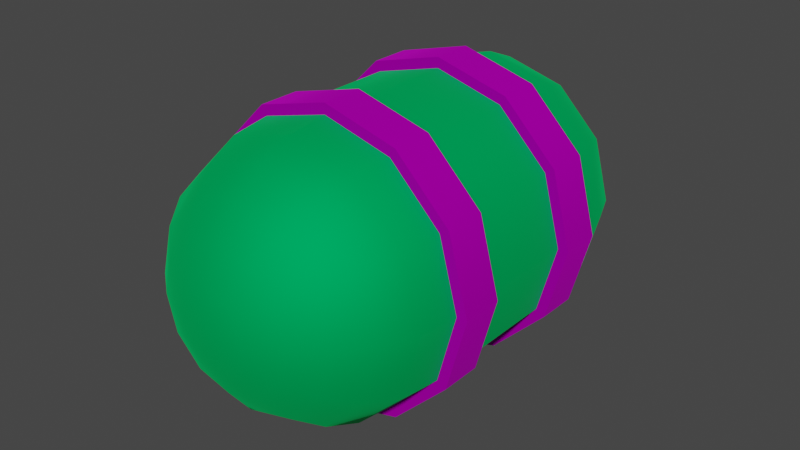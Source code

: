 # Source: TE_Hellwailer_Magazine.blend  (saved by Blender 2.80.75; exported with 4.5.12 LTS)
import bpy
from mathutils import Matrix  # noqa: F401  (used for matrix-valued properties, if any)

bpy.ops.wm.read_factory_settings(use_empty=True)
scene = bpy.context.scene
scene.name = 'Scene'

# ---- collections
col_collection = bpy.data.collections.new('Collection'); scene.collection.children.link(col_collection)

# ---- images (referenced by path relative to the original .blend; pixels are not part of the script)
import os
ASSET_DIR = os.environ.get("B2B_ASSET_DIR", "")  # directory of the original .blend (textures are referenced by path, not embedded)
HERE = os.path.dirname(os.path.abspath(__file__))  # packed textures are extracted next to this script under _unpacked/

def load_image(name, relpath, width, height, colorspace="sRGB"):
    """Load a texture the original file referenced (path relative to the .blend, or extracted next to this script)."""
    p = next((c for c in (os.path.join(HERE, relpath), os.path.join(ASSET_DIR, relpath)) if relpath and os.path.exists(c)), "")
    if p:
        img = bpy.data.images.load(p, check_existing=True)
        img.name = name
    else:  # same state as the original file: an image datablock whose file is absent (Cycles renders it pink)
        img = bpy.data.images.new(name, width, height)
        img.source = "FILE"
        img.filepath = "//" + (relpath or name)
    img.colorspace_settings.name = colorspace
    return img
img_map__0_007 = load_image('Map #0.007', 'hellwailer.png', 1024, 1024, 'sRGB')

# ---- materials (node trees are filled in below, after node groups)
mat_hellwailer = bpy.data.materials.new('hellwailer')
mat_hellwailer.use_transparent_shadow = False
mat_hellwailer.diffuse_color = (0.588, 0.588, 0.588, 1.0)
mat_hellwailer.roughness = 0.8586
mat_hellwailer.specular_intensity = 0.0
mat_hellwailer.metallic = 1.0
mat_01___default_slot__2 = bpy.data.materials.new('01 - Default Slot #2')
mat_01___default_slot__2.use_transparent_shadow = False
mat_01___default_slot__2.diffuse_color = (0.0, 0.0, 0.0, 1.0)
mat_01___default_slot__2.roughness = 0.5528
mat_01___default_slot__2.specular_intensity = 1.0
mat_01___default_slot__2.metallic = 1.0
mat_fusion_core = bpy.data.materials.new('fusion_core')
mat_fusion_core.use_transparent_shadow = False
mat_fusion_core.diffuse_color = (0.0, 0.9137, 0.2157, 1.0)
mat_fusion_core.roughness = 0.8586
mat_fusion_core.specular_intensity = 0.0
mat_fusion_core.metallic = 1.0

# ---- material node trees
mat_hellwailer.use_nodes = True; mat_hellwailer.node_tree.nodes.clear()
_N = mat_hellwailer.node_tree.nodes; _L = mat_hellwailer.node_tree.links
n0 = _N.new('ShaderNodeOutputMaterial'); n0.name = 'Material Output'; n0.location = (300, 300)
n1 = _N.new('ShaderNodeBsdfPrincipled'); n1.name = 'Principled BSDF'; n1.location = (10, 300)
n1.distribution = 'GGX'
n1.subsurface_method = 'BURLEY'
n1.inputs[1].default_value = 1.0
n1.inputs[2].default_value = 0.8586
n1.inputs[3].default_value = 1.45
n1.inputs[13].default_value = 0.0
n1.inputs[27].default_value = (0.0, 0.0, 0.0, 1.0)
n1.inputs[28].default_value = 1.0
n2 = _N.new('ShaderNodeNormalMap'); n2.name = 'Normal Map'; n2.location = (-300, -300)
n2.label = 'Normal/Map'
n2.inputs[0].default_value = 0.14
n3 = _N.new('ShaderNodeTexImage'); n3.name = 'Image Texture'; n3.location = (-300, 600)
n3.image = img_map__0_007
_L.new(n1.outputs[0], n0.inputs[0])
_L.new(n2.outputs[0], n1.inputs[5])
_L.new(n3.outputs[0], n1.inputs[0])
n0.is_active_output = True
mat_01___default_slot__2.use_nodes = True; mat_01___default_slot__2.node_tree.nodes.clear()
_N = mat_01___default_slot__2.node_tree.nodes; _L = mat_01___default_slot__2.node_tree.links
n0 = _N.new('ShaderNodeOutputMaterial'); n0.name = 'Material Output'; n0.location = (300, 300)
n1 = _N.new('ShaderNodeBsdfPrincipled'); n1.name = 'Principled BSDF'; n1.location = (10, 300)
n1.distribution = 'GGX'
n1.subsurface_method = 'BURLEY'
n1.inputs[0].default_value = (0.0, 0.0, 0.0, 1.0)
n1.inputs[1].default_value = 1.0
n1.inputs[2].default_value = 0.5528
n1.inputs[3].default_value = 1.45
n1.inputs[13].default_value = 2.0
n1.inputs[27].default_value = (0.0, 0.0, 0.0, 1.0)
n1.inputs[28].default_value = 1.0
n2 = _N.new('ShaderNodeNormalMap'); n2.name = 'Normal Map'; n2.location = (-300, -300)
n2.label = 'Normal/Map'
n2.inputs[0].default_value = 0.14
_L.new(n1.outputs[0], n0.inputs[0])
_L.new(n2.outputs[0], n1.inputs[5])
n0.is_active_output = True
mat_fusion_core.use_nodes = True; mat_fusion_core.node_tree.nodes.clear()
_N = mat_fusion_core.node_tree.nodes; _L = mat_fusion_core.node_tree.links
n0 = _N.new('ShaderNodeOutputMaterial'); n0.name = 'Material Output'; n0.location = (300, 300)
n1 = _N.new('ShaderNodeBsdfPrincipled'); n1.name = 'Principled BSDF'; n1.location = (10, 300)
n1.distribution = 'GGX'
n1.subsurface_method = 'BURLEY'
n1.inputs[0].default_value = (0.0, 0.9137, 0.2157, 1.0)
n1.inputs[1].default_value = 1.0
n1.inputs[2].default_value = 0.8586
n1.inputs[3].default_value = 1.45
n1.inputs[13].default_value = 0.0
n1.inputs[27].default_value = (0.0, 0.0, 0.0, 1.0)
n1.inputs[28].default_value = 1.0
n2 = _N.new('ShaderNodeNormalMap'); n2.name = 'Normal Map'; n2.location = (-300, -300)
n2.label = 'Normal/Map'
n2.inputs[0].default_value = 0.14
_L.new(n1.outputs[0], n0.inputs[0])
_L.new(n2.outputs[0], n1.inputs[5])
n0.is_active_output = True

# ---- world
world_world = bpy.data.worlds.new('World'); scene.world = world_world
world_world.use_nodes = True; world_world.node_tree.nodes.clear()
_N = world_world.node_tree.nodes; _L = world_world.node_tree.links
n0 = _N.new('ShaderNodeOutputWorld'); n0.name = 'World Output'; n0.location = (300, 300)
n1 = _N.new('ShaderNodeBackground'); n1.name = 'Background'; n1.location = (10, 300)
n1.inputs[0].default_value = (0.05088, 0.05088, 0.05088, 1.0)
_L.new(n1.outputs[0], n0.inputs[0])
n0.is_active_output = True
world_world.color = (0.05088, 0.05088, 0.05088)
world_world.use_sun_shadow = False
world_world.sun_shadow_jitter_overblur = 0.0

# ---- meshes
me_mesh_007 = bpy.data.meshes.new('Mesh.007')
me_mesh_007.from_pydata([(9.537e-07, 2.325, -1.431e-06), (0.3502, 2.279, -1.431e-06), (0.3033, 2.279, 0.1751), (0.1751, 2.279, 0.3032), (9.537e-07, 2.279, 0.3502), (-0.1751, 2.279, 0.3032), (-0.3032, 2.279, 0.1751), (-0.3502, 2.279, -1.431e-06), (-0.3032, 2.279, -0.1751), (-0.1751, 2.279, -0.3033), (9.537e-07, 2.279, -0.3502), (0.1751, 2.279, -0.3033), (0.3033, 2.279, -0.1751), (0.6765, 2.144, -1.431e-06), (0.5858, 2.144, 0.3382), (0.3382, 2.144, 0.5858), (9.537e-07, 2.144, 0.6765), (-0.3382, 2.144, 0.5858), (-0.5858, 2.144, 0.3382), (-0.6765, 2.144, -1.431e-06), (-0.5858, 2.144, -0.3382), (-0.3382, 2.144, -0.5858), (9.537e-07, 2.144, -0.6765), (0.3382, 2.144, -0.5858), (0.5858, 2.144, -0.3382), (0.9567, 1.929, -1.431e-06), (0.8285, 1.929, 0.4783), (0.4783, 1.929, 0.8285), (9.537e-07, 1.929, 0.9567), (-0.4783, 1.929, 0.8285), (-0.8285, 1.929, 0.4783), (-0.9567, 1.929, -1.431e-06), (-0.8285, 1.929, -0.4783), (-0.4783, 1.929, -0.8285), (9.537e-07, 1.929, -0.9567), (0.4783, 1.929, -0.8285), (0.8285, 1.929, -0.4783), (1.172, 1.649, -1.431e-06), (1.015, 1.649, 0.5858), (0.5858, 1.649, 1.015), (9.537e-07, 1.649, 1.172), (-0.5858, 1.649, 1.015), (-1.015, 1.649, 0.5858), (-1.172, 1.649, -1.431e-06), (-1.015, 1.649, -0.5858), (-0.5858, 1.649, -1.015), (0.0, 1.649, -1.172), (0.5858, 1.649, -1.015), (1.015, 1.649, -0.5858), (1.307, 1.323, -1.431e-06), (1.132, 1.323, 0.6534), (0.6534, 1.323, 1.132), (9.537e-07, 1.323, 1.307), (-0.6534, 1.323, 1.132), (-1.132, 1.323, 0.6534), (-1.307, 1.323, -1.431e-06), (-1.132, 1.323, -0.6534), (-0.6534, 1.323, -1.132), (0.0, 1.323, -1.307), (0.6534, 1.323, -1.132), (1.132, 1.323, -0.6534), (1.353, 0.9335, -1.431e-06), (1.172, 0.9335, 0.6765), (0.6765, 0.9335, 1.172), (9.537e-07, 0.9335, 1.353), (-0.6765, 0.9335, 1.172), (-1.172, 0.9335, 0.6765), (-1.353, 0.9335, -1.431e-06), (-1.172, 0.9335, -0.6765), (-0.6765, 0.9335, -1.172), (0.0, 0.9335, -1.353), (0.6765, 0.9335, -1.172), (1.172, 0.9335, -0.6765), (1.353, 0.5251, -1.431e-06), (1.172, 0.5251, 0.6765), (0.6765, 0.5251, 1.172), (9.537e-07, 0.5251, 1.353), (-0.6765, 0.5251, 1.172), (-1.172, 0.5251, 0.6765), (-1.353, 0.5251, -1.431e-06), (-1.172, 0.5251, -0.6765), (-0.6765, 0.5251, -1.172), (0.0, 0.5251, -1.353), (0.6765, 0.5251, -1.172), (1.172, 0.5251, -0.6765), (1.353, -8.941e-08, -1.669e-06), (1.172, -8.941e-08, 0.6765), (0.6765, -8.941e-08, 1.172), (9.537e-07, -8.941e-08, 1.353), (-0.6765, -8.941e-08, 1.172), (-1.172, -8.941e-08, 0.6765), (-1.353, -8.941e-08, -1.431e-06), (-1.172, -8.941e-08, -0.6765), (-0.6765, -8.941e-08, -1.172), (0.0, -8.941e-08, -1.353), (0.6765, -8.941e-08, -1.172), (1.172, -8.941e-08, -0.6765), (1.353, -0.5251, -1.669e-06), (1.172, -0.5251, 0.6765), (0.6765, -0.5251, 1.172), (9.537e-07, -0.5251, 1.353), (-0.6765, -0.5251, 1.172), (-1.172, -0.5251, 0.6765), (-1.353, -0.5251, -1.431e-06), (-1.172, -0.5251, -0.6765), (-0.6765, -0.5251, -1.172), (0.0, -0.5251, -1.353), (0.6765, -0.5251, -1.172), (1.172, -0.5251, -0.6765), (1.353, -0.9335, -1.669e-06), (1.172, -0.9335, 0.6765), (0.6765, -0.9335, 1.172), (9.537e-07, -0.9335, 1.353), (-0.6765, -0.9335, 1.172), (-1.172, -0.9335, 0.6765), (-1.353, -0.9335, -1.431e-06), (-1.172, -0.9335, -0.6765), (-0.6765, -0.9335, -1.172), (0.0, -0.9335, -1.353), (0.6765, -0.9335, -1.172), (1.172, -0.9335, -0.6765), (1.307, -1.323, -1.669e-06), (1.132, -1.323, 0.6534), (0.6534, -1.323, 1.132), (9.537e-07, -1.323, 1.307), (-0.6534, -1.323, 1.132), (-1.132, -1.323, 0.6534), (-1.307, -1.323, -1.431e-06), (-1.132, -1.323, -0.6534), (-0.6534, -1.323, -1.132), (0.0, -1.323, -1.307), (0.6534, -1.323, -1.132), (1.132, -1.323, -0.6534), (1.172, -1.649, -1.669e-06), (1.015, -1.649, 0.5858), (0.5858, -1.649, 1.015), (9.537e-07, -1.649, 1.172), (-0.5858, -1.649, 1.015), (-1.015, -1.649, 0.5858), (-1.172, -1.649, -1.431e-06), (-1.015, -1.649, -0.5858), (-0.5858, -1.649, -1.015), (0.0, -1.649, -1.172), (0.5858, -1.649, -1.015), (1.015, -1.649, -0.5858), (0.9567, -1.929, -1.669e-06), (0.8285, -1.929, 0.4783), (0.4783, -1.929, 0.8285), (9.537e-07, -1.929, 0.9567), (-0.4783, -1.929, 0.8285), (-0.8285, -1.929, 0.4783), (-0.9567, -1.929, -1.431e-06), (-0.8285, -1.929, -0.4783), (-0.4783, -1.929, -0.8285), (9.537e-07, -1.929, -0.9567), (0.4783, -1.929, -0.8285), (0.8285, -1.929, -0.4783), (0.6765, -2.144, -1.669e-06), (0.5858, -2.144, 0.3382), (0.3382, -2.144, 0.5858), (9.537e-07, -2.144, 0.6765), (-0.3382, -2.144, 0.5858), (-0.5858, -2.144, 0.3382), (-0.6765, -2.144, -1.669e-06), (-0.5858, -2.144, -0.3382), (-0.3382, -2.144, -0.5858), (9.537e-07, -2.144, -0.6765), (0.3382, -2.144, -0.5858), (0.5858, -2.144, -0.3382), (0.3502, -2.279, -1.669e-06), (0.3033, -2.279, 0.1751), (0.1751, -2.279, 0.3032), (9.537e-07, -2.279, 0.3502), (-0.1751, -2.279, 0.3032), (-0.3032, -2.279, 0.1751), (-0.3502, -2.279, -1.669e-06), (-0.3032, -2.279, -0.1751), (-0.1751, -2.279, -0.3033), (9.537e-07, -2.279, -0.3502), (0.1751, -2.279, -0.3033), (0.3033, -2.279, -0.1751), (9.537e-07, -2.325, -1.669e-06), (1.262, 0.9335, 0.7284), (1.457, 0.9335, -1.431e-06), (1.262, 0.9335, -0.7284), (0.7284, 0.9335, -1.262), (0.0, 0.9335, -1.457), (-0.7284, 0.9335, -1.262), (-1.262, 0.9335, -0.7284), (-1.457, 0.9335, -1.192e-06), (-1.262, 0.9335, 0.7284), (-0.7284, 0.9335, 1.262), (9.537e-07, 0.9335, 1.457), (0.7284, 0.9335, 1.262), (1.457, 0.5251, -1.669e-06), (1.262, 0.5251, 0.7284), (0.7284, 0.5251, 1.262), (9.537e-07, 0.5251, 1.457), (-0.7284, 0.5251, 1.262), (-1.262, 0.5251, 0.7284), (-1.457, 0.5251, -1.431e-06), (-1.262, 0.5251, -0.7284), (-0.7284, 0.5251, -1.262), (0.0, 0.5251, -1.457), (0.7284, 0.5251, -1.262), (1.262, 0.5251, -0.7284), (1.262, -0.5251, 0.7284), (1.457, -0.5251, -1.669e-06), (1.262, -0.5251, -0.7284), (0.7284, -0.5251, -1.262), (0.0, -0.5251, -1.457), (-0.7284, -0.5251, -1.262), (-1.262, -0.5251, -0.7284), (-1.457, -0.5251, -1.431e-06), (-1.262, -0.5251, 0.7284), (-0.7284, -0.5251, 1.262), (9.537e-07, -0.5251, 1.457), (0.7284, -0.5251, 1.262), (1.457, -0.9335, -1.669e-06), (1.262, -0.9335, 0.7284), (0.7284, -0.9335, 1.262), (9.537e-07, -0.9335, 1.457), (-0.7284, -0.9335, 1.262), (-1.262, -0.9335, 0.7284), (-1.457, -0.9335, -1.431e-06), (-1.262, -0.9335, -0.7284), (-0.7284, -0.9335, -1.262), (0.0, -0.9335, -1.457), (0.7284, -0.9335, -1.262), (1.262, -0.9335, -0.7284)], [], [(0, 2, 1), (0, 3, 2), (0, 4, 3), (0, 5, 4), (0, 6, 5), (0, 7, 6), (0, 8, 7), (0, 9, 8), (0, 10, 9), (0, 11, 10), (0, 12, 11), (0, 1, 12), (14, 13, 1), (1, 2, 14), (15, 14, 2), (2, 3, 15), (16, 15, 3), (3, 4, 16), (17, 16, 4), (4, 5, 17), (18, 17, 5), (5, 6, 18), (19, 18, 6), (6, 7, 19), (20, 19, 7), (7, 8, 20), (21, 20, 8), (8, 9, 21), (22, 21, 9), (9, 10, 22), (23, 22, 10), (10, 11, 23), (24, 23, 11), (11, 12, 24), (13, 24, 12), (12, 1, 13), (26, 25, 13), (13, 14, 26), (27, 26, 14), (14, 15, 27), (28, 27, 15), (15, 16, 28), (29, 28, 16), (16, 17, 29), (30, 29, 17), (17, 18, 30), (31, 30, 18), (18, 19, 31), (32, 31, 19), (19, 20, 32), (33, 32, 20), (20, 21, 33), (34, 33, 21), (21, 22, 34), (35, 34, 22), (22, 23, 35), (36, 35, 23), (23, 24, 36), (25, 36, 24), (24, 13, 25), (38, 37, 25), (25, 26, 38), (39, 38, 26), (26, 27, 39), (40, 39, 27), (27, 28, 40), (41, 40, 28), (28, 29, 41), (42, 41, 29), (29, 30, 42), (43, 42, 30), (30, 31, 43), (44, 43, 31), (31, 32, 44), (45, 44, 32), (32, 33, 45), (46, 45, 33), (33, 34, 46), (47, 46, 34), (34, 35, 47), (48, 47, 35), (35, 36, 48), (37, 48, 36), (36, 25, 37), (50, 49, 37), (37, 38, 50), (51, 50, 38), (38, 39, 51), (52, 51, 39), (39, 40, 52), (53, 52, 40), (40, 41, 53), (54, 53, 41), (41, 42, 54), (55, 54, 42), (42, 43, 55), (56, 55, 43), (43, 44, 56), (57, 56, 44), (44, 45, 57), (58, 57, 45), (45, 46, 58), (59, 58, 46), (46, 47, 59), (60, 59, 47), (47, 48, 60), (49, 60, 48), (48, 37, 49), (62, 61, 49), (49, 50, 62), (63, 62, 50), (50, 51, 63), (64, 63, 51), (51, 52, 64), (65, 64, 52), (52, 53, 65), (66, 65, 53), (53, 54, 66), (67, 66, 54), (54, 55, 67), (68, 67, 55), (55, 56, 68), (69, 68, 56), (56, 57, 69), (70, 69, 57), (57, 58, 70), (71, 70, 58), (58, 59, 71), (72, 71, 59), (59, 60, 72), (61, 72, 60), (60, 49, 61), (195, 194, 183), (183, 182, 195), (196, 195, 182), (182, 193, 196), (197, 196, 193), (193, 192, 197), (198, 197, 192), (192, 191, 198), (199, 198, 191), (191, 190, 199), (200, 199, 190), (190, 189, 200), (201, 200, 189), (189, 188, 201), (202, 201, 188), (188, 187, 202), (203, 202, 187), (187, 186, 203), (204, 203, 186), (186, 185, 204), (205, 204, 185), (185, 184, 205), (194, 205, 184), (184, 183, 194), (86, 85, 73), (73, 74, 86), (87, 86, 74), (74, 75, 87), (88, 87, 75), (75, 76, 88), (89, 88, 76), (76, 77, 89), (90, 89, 77), (77, 78, 90), (91, 90, 78), (78, 79, 91), (92, 91, 79), (79, 80, 92), (93, 92, 80), (80, 81, 93), (94, 93, 81), (81, 82, 94), (95, 94, 82), (82, 83, 95), (96, 95, 83), (83, 84, 96), (85, 96, 84), (84, 73, 85), (98, 97, 85), (85, 86, 98), (99, 98, 86), (86, 87, 99), (100, 99, 87), (87, 88, 100), (101, 100, 88), (88, 89, 101), (102, 101, 89), (89, 90, 102), (103, 102, 90), (90, 91, 103), (104, 103, 91), (91, 92, 104), (105, 104, 92), (92, 93, 105), (106, 105, 93), (93, 94, 106), (107, 106, 94), (94, 95, 107), (108, 107, 95), (95, 96, 108), (97, 108, 96), (96, 85, 97), (219, 218, 207), (207, 206, 219), (220, 219, 206), (206, 217, 220), (221, 220, 217), (217, 216, 221), (222, 221, 216), (216, 215, 222), (223, 222, 215), (215, 214, 223), (224, 223, 214), (214, 213, 224), (225, 224, 213), (213, 212, 225), (226, 225, 212), (212, 211, 226), (227, 226, 211), (211, 210, 227), (228, 227, 210), (210, 209, 228), (229, 228, 209), (209, 208, 229), (218, 229, 208), (208, 207, 218), (122, 121, 109), (109, 110, 122), (123, 122, 110), (110, 111, 123), (124, 123, 111), (111, 112, 124), (125, 124, 112), (112, 113, 125), (126, 125, 113), (113, 114, 126), (127, 126, 114), (114, 115, 127), (128, 127, 115), (115, 116, 128), (129, 128, 116), (116, 117, 129), (130, 129, 117), (117, 118, 130), (131, 130, 118), (118, 119, 131), (132, 131, 119), (119, 120, 132), (121, 132, 120), (120, 109, 121), (134, 133, 121), (121, 122, 134), (135, 134, 122), (122, 123, 135), (136, 135, 123), (123, 124, 136), (137, 136, 124), (124, 125, 137), (138, 137, 125), (125, 126, 138), (139, 138, 126), (126, 127, 139), (140, 139, 127), (127, 128, 140), (141, 140, 128), (128, 129, 141), (142, 141, 129), (129, 130, 142), (143, 142, 130), (130, 131, 143), (144, 143, 131), (131, 132, 144), (133, 144, 132), (132, 121, 133), (146, 145, 133), (133, 134, 146), (147, 146, 134), (134, 135, 147), (148, 147, 135), (135, 136, 148), (149, 148, 136), (136, 137, 149), (150, 149, 137), (137, 138, 150), (151, 150, 138), (138, 139, 151), (152, 151, 139), (139, 140, 152), (153, 152, 140), (140, 141, 153), (154, 153, 141), (141, 142, 154), (155, 154, 142), (142, 143, 155), (156, 155, 143), (143, 144, 156), (145, 156, 144), (144, 133, 145), (158, 157, 145), (145, 146, 158), (159, 158, 146), (146, 147, 159), (160, 159, 147), (147, 148, 160), (161, 160, 148), (148, 149, 161), (162, 161, 149), (149, 150, 162), (163, 162, 150), (150, 151, 163), (164, 163, 151), (151, 152, 164), (165, 164, 152), (152, 153, 165), (166, 165, 153), (153, 154, 166), (167, 166, 154), (154, 155, 167), (168, 167, 155), (155, 156, 168), (157, 168, 156), (156, 145, 157), (170, 169, 157), (157, 158, 170), (171, 170, 158), (158, 159, 171), (172, 171, 159), (159, 160, 172), (173, 172, 160), (160, 161, 173), (174, 173, 161), (161, 162, 174), (175, 174, 162), (162, 163, 175), (176, 175, 163), (163, 164, 176), (177, 176, 164), (164, 165, 177), (178, 177, 165), (165, 166, 178), (179, 178, 166), (166, 167, 179), (180, 179, 167), (167, 168, 180), (169, 180, 168), (168, 157, 169), (169, 170, 181), (170, 171, 181), (171, 172, 181), (172, 173, 181), (173, 174, 181), (174, 175, 181), (175, 176, 181), (176, 177, 181), (177, 178, 181), (178, 179, 181), (179, 180, 181), (180, 169, 181), (62, 182, 183), (183, 61, 62), (61, 183, 184), (184, 72, 61), (72, 184, 185), (185, 71, 72), (71, 185, 186), (186, 70, 71), (70, 186, 187), (187, 69, 70), (69, 187, 188), (188, 68, 69), (68, 188, 189), (189, 67, 68), (67, 189, 190), (190, 66, 67), (66, 190, 191), (191, 65, 66), (65, 191, 192), (192, 64, 65), (64, 192, 193), (193, 63, 64), (63, 193, 182), (182, 62, 63), (73, 194, 195), (195, 74, 73), (74, 195, 196), (196, 75, 74), (75, 196, 197), (197, 76, 75), (76, 197, 198), (198, 77, 76), (77, 198, 199), (199, 78, 77), (78, 199, 200), (200, 79, 78), (79, 200, 201), (201, 80, 79), (80, 201, 202), (202, 81, 80), (81, 202, 203), (203, 82, 81), (82, 203, 204), (204, 83, 82), (83, 204, 205), (205, 84, 83), (84, 205, 194), (194, 73, 84), (98, 206, 207), (207, 97, 98), (97, 207, 208), (208, 108, 97), (108, 208, 209), (209, 107, 108), (107, 209, 210), (210, 106, 107), (106, 210, 211), (211, 105, 106), (105, 211, 212), (212, 104, 105), (104, 212, 213), (213, 103, 104), (103, 213, 214), (214, 102, 103), (102, 214, 215), (215, 101, 102), (101, 215, 216), (216, 100, 101), (100, 216, 217), (217, 99, 100), (99, 217, 206), (206, 98, 99), (109, 218, 219), (219, 110, 109), (110, 219, 220), (220, 111, 110), (111, 220, 221), (221, 112, 111), (112, 221, 222), (222, 113, 112), (113, 222, 223), (223, 114, 113), (114, 223, 224), (224, 115, 114), (115, 224, 225), (225, 116, 115), (116, 225, 226), (226, 117, 116), (117, 226, 227), (227, 118, 117), (118, 227, 228), (228, 119, 118), (119, 228, 229), (229, 120, 119), (120, 229, 218), (218, 109, 120)])
me_mesh_007.polygons.foreach_set('use_smooth', [1, 1, 1, 1, 1, 1, 1, 1, 1, 1, 1, 1, 1, 1, 1, 1, 1, 1, 1, 1, 1, 1, 1, 1, 1, 1, 1, 1, 1, 1, 1, 1, 1, 1, 1, 1, 1, 1, 1, 1, 1, 1, 1, 1, 1, 1, 1, 1, 1, 1, 1, 1, 1, 1, 1, 1, 1, 1, 1, 1, 1, 1, 1, 1, 1, 1, 1, 1, 1, 1, 1, 1, 1, 1, 1, 1, 1, 1, 1, 1, 1, 1, 1, 1, 1, 1, 1, 1, 1, 1, 1, 1, 1, 1, 1, 1, 1, 1, 1, 1, 1, 1, 1, 1, 1, 1, 1, 1, 1, 1, 1, 1, 1, 1, 1, 1, 1, 1, 1, 1, 1, 1, 1, 1, 1, 1, 1, 1, 1, 1, 1, 1, 1, 1, 1, 1, 1, 1, 1, 1, 1, 1, 1, 1, 1, 1, 1, 1, 1, 1, 1, 1, 1, 1, 1, 1, 1, 1, 1, 1, 1, 1, 1, 1, 1, 1, 1, 1, 1, 1, 1, 1, 1, 1, 1, 1, 1, 1, 1, 1, 1, 1, 1, 1, 1, 1, 1, 1, 1, 1, 1, 1, 1, 1, 1, 1, 1, 1, 1, 1, 1, 1, 1, 1, 1, 1, 1, 1, 1, 1, 1, 1, 1, 1, 1, 1, 1, 1, 1, 1, 1, 1, 1, 1, 1, 1, 1, 1, 1, 1, 1, 1, 1, 1, 1, 1, 1, 1, 1, 1, 1, 1, 1, 1, 1, 1, 1, 1, 1, 1, 1, 1, 1, 1, 1, 1, 1, 1, 1, 1, 1, 1, 1, 1, 1, 1, 1, 1, 1, 1, 1, 1, 1, 1, 1, 1, 1, 1, 1, 1, 1, 1, 1, 1, 1, 1, 1, 1, 1, 1, 1, 1, 1, 1, 1, 1, 1, 1, 1, 1, 1, 1, 1, 1, 1, 1, 1, 1, 1, 1, 1, 1, 1, 1, 1, 1, 1, 1, 1, 1, 1, 1, 1, 1, 1, 1, 1, 1, 1, 1, 1, 1, 1, 1, 1, 1, 1, 1, 1, 1, 1, 1, 1, 1, 1, 1, 1, 1, 1, 1, 1, 1, 1, 1, 1, 1, 1, 1, 1, 1, 0, 0, 0, 0, 0, 0, 0, 0, 0, 0, 0, 0, 0, 0, 0, 0, 0, 0, 0, 0, 0, 0, 0, 0, 0, 0, 0, 0, 0, 0, 0, 0, 0, 0, 0, 0, 0, 0, 0, 0, 0, 0, 0, 0, 0, 0, 0, 0, 0, 0, 0, 0, 0, 0, 0, 0, 0, 0, 0, 0, 0, 0, 0, 0, 0, 0, 0, 0, 0, 0, 0, 0, 0, 0, 0, 0, 0, 0, 0, 0, 0, 0, 0, 0, 0, 0, 0, 0, 0, 0, 0, 0, 0, 0, 0, 0])
me_mesh_007.polygons.foreach_set('material_index', [2, 2, 2, 2, 2, 2, 2, 2, 2, 2, 2, 2, 2, 2, 2, 2, 2, 2, 2, 2, 2, 2, 2, 2, 2, 2, 2, 2, 2, 2, 2, 2, 2, 2, 2, 2, 2, 2, 2, 2, 2, 2, 2, 2, 2, 2, 2, 2, 2, 2, 2, 2, 2, 2, 2, 2, 2, 2, 2, 2, 2, 2, 2, 2, 2, 2, 2, 2, 2, 2, 2, 2, 2, 2, 2, 2, 2, 2, 2, 2, 2, 2, 2, 2, 2, 2, 2, 2, 2, 2, 2, 2, 2, 2, 2, 2, 2, 2, 2, 2, 2, 2, 2, 2, 2, 2, 2, 2, 2, 2, 2, 2, 2, 2, 2, 2, 2, 2, 2, 2, 2, 2, 2, 2, 2, 2, 2, 2, 2, 2, 2, 2, 0, 0, 0, 0, 0, 0, 0, 0, 0, 0, 0, 0, 0, 0, 0, 0, 0, 0, 0, 0, 0, 0, 0, 0, 2, 2, 2, 2, 2, 2, 2, 2, 2, 2, 2, 2, 2, 2, 2, 2, 2, 2, 2, 2, 2, 2, 2, 2, 2, 2, 2, 2, 2, 2, 2, 2, 2, 2, 2, 2, 2, 2, 2, 2, 2, 2, 2, 2, 2, 2, 2, 2, 0, 0, 0, 0, 0, 0, 0, 0, 0, 0, 0, 0, 0, 0, 0, 0, 0, 0, 0, 0, 0, 0, 0, 0, 2, 2, 2, 2, 2, 2, 2, 2, 2, 2, 2, 2, 2, 2, 2, 2, 2, 2, 2, 2, 2, 2, 2, 2, 2, 2, 2, 2, 2, 2, 2, 2, 2, 2, 2, 2, 2, 2, 2, 2, 2, 2, 2, 2, 2, 2, 2, 2, 2, 2, 2, 2, 2, 2, 2, 2, 2, 2, 2, 2, 2, 2, 2, 2, 2, 2, 2, 2, 2, 2, 2, 2, 2, 2, 2, 2, 2, 2, 2, 2, 2, 2, 2, 2, 2, 2, 2, 2, 2, 2, 2, 2, 2, 2, 2, 2, 2, 2, 2, 2, 2, 2, 2, 2, 2, 2, 2, 2, 2, 2, 2, 2, 2, 2, 2, 2, 2, 2, 2, 2, 2, 2, 2, 2, 2, 2, 2, 2, 2, 2, 2, 2, 0, 0, 0, 0, 0, 0, 0, 0, 0, 0, 0, 0, 0, 0, 0, 0, 0, 0, 0, 0, 0, 0, 0, 0, 0, 0, 0, 0, 0, 0, 0, 0, 0, 0, 0, 0, 0, 0, 0, 0, 0, 0, 0, 0, 0, 0, 0, 0, 0, 0, 0, 0, 0, 0, 0, 0, 0, 0, 0, 0, 0, 0, 0, 0, 0, 0, 0, 0, 0, 0, 0, 0, 0, 0, 0, 0, 0, 0, 0, 0, 0, 0, 0, 0, 0, 0, 0, 0, 0, 0, 0, 0, 0, 0, 0, 0])
_uv = me_mesh_007.uv_layers.new(name='UVChannel_1')
_uv.uv.foreach_set('vector', [0.5, 0.5, 0.6121, 0.5647, 0.6294, 0.5, 0.5, 0.5, 0.5647, 0.6121, 0.6121, 0.5647, 0.5, 0.5, 0.5, 0.6294, 0.5647, 0.6121, 0.5, 0.5, 0.4353, 0.6121, 0.5, 0.6294, 0.5, 0.5, 0.3879, 0.5647, 0.4353, 0.6121, 0.5, 0.5, 0.3706, 0.5, 0.3879, 0.5647, 0.5, 0.5, 0.3879, 0.4353, 0.3706, 0.5, 0.5, 0.5, 0.4353, 0.3879, 0.3879, 0.4353, 0.5, 0.5, 0.5, 0.3706, 0.4353, 0.3879, 0.5, 0.5, 0.5647, 0.3879, 0.5, 0.3706, 0.5, 0.5, 0.6121, 0.4353, 0.5647, 0.3879, 0.5, 0.5, 0.6294, 0.5, 0.6121, 0.4353, 0.7165, 0.625, 0.75, 0.5, 0.6294, 0.5, 0.6294, 0.5, 0.6121, 0.5647, 0.7165, 0.625, 0.625, 0.7165, 0.7165, 0.625, 0.6121, 0.5647, 0.6121, 0.5647, 0.5647, 0.6121, 0.625, 0.7165, 0.5, 0.75, 0.625, 0.7165, 0.5647, 0.6121, 0.5647, 0.6121, 0.5, 0.6294, 0.5, 0.75, 0.375, 0.7165, 0.5, 0.75, 0.5, 0.6294, 0.5, 0.6294, 0.4353, 0.6121, 0.375, 0.7165, 0.2835, 0.625, 0.375, 0.7165, 0.4353, 0.6121, 0.4353, 0.6121, 0.3879, 0.5647, 0.2835, 0.625, 0.25, 0.5, 0.2835, 0.625, 0.3879, 0.5647, 0.3879, 0.5647, 0.3706, 0.5, 0.25, 0.5, 0.2835, 0.375, 0.25, 0.5, 0.3706, 0.5, 0.3706, 0.5, 0.3879, 0.4353, 0.2835, 0.375, 0.375, 0.2835, 0.2835, 0.375, 0.3879, 0.4353, 0.3879, 0.4353, 0.4353, 0.3879, 0.375, 0.2835, 0.5, 0.25, 0.375, 0.2835, 0.4353, 0.3879, 0.4353, 0.3879, 0.5, 0.3706, 0.5, 0.25, 0.625, 0.2835, 0.5, 0.25, 0.5, 0.3706, 0.5, 0.3706, 0.5647, 0.3879, 0.625, 0.2835, 0.7165, 0.375, 0.625, 0.2835, 0.5647, 0.3879, 0.5647, 0.3879, 0.6121, 0.4353, 0.7165, 0.375, 0.75, 0.5, 0.7165, 0.375, 0.6121, 0.4353, 0.6121, 0.4353, 0.6294, 0.5, 0.75, 0.5, 0.8062, 0.6768, 0.8536, 0.5, 0.75, 0.5, 0.75, 0.5, 0.7165, 0.625, 0.8062, 0.6768, 0.6768, 0.8062, 0.8062, 0.6768, 0.7165, 0.625, 0.7165, 0.625, 0.625, 0.7165, 0.6768, 0.8062, 0.5, 0.8536, 0.6768, 0.8062, 0.625, 0.7165, 0.625, 0.7165, 0.5, 0.75, 0.5, 0.8536, 0.3232, 0.8062, 0.5, 0.8536, 0.5, 0.75, 0.5, 0.75, 0.375, 0.7165, 0.3232, 0.8062, 0.1938, 0.6768, 0.3232, 0.8062, 0.375, 0.7165, 0.375, 0.7165, 0.2835, 0.625, 0.1938, 0.6768, 0.1464, 0.5, 0.1938, 0.6768, 0.2835, 0.625, 0.2835, 0.625, 0.25, 0.5, 0.1464, 0.5, 0.1938, 0.3232, 0.1464, 0.5, 0.25, 0.5, 0.25, 0.5, 0.2835, 0.375, 0.1938, 0.3232, 0.3232, 0.1938, 0.1938, 0.3232, 0.2835, 0.375, 0.2835, 0.375, 0.375, 0.2835, 0.3232, 0.1938, 0.5, 0.1464, 0.3232, 0.1938, 0.375, 0.2835, 0.375, 0.2835, 0.5, 0.25, 0.5, 0.1464, 0.6768, 0.1938, 0.5, 0.1464, 0.5, 0.25, 0.5, 0.25, 0.625, 0.2835, 0.6768, 0.1938, 0.8062, 0.3232, 0.6768, 0.1938, 0.625, 0.2835, 0.625, 0.2835, 0.7165, 0.375, 0.8062, 0.3232, 0.8536, 0.5, 0.8062, 0.3232, 0.7165, 0.375, 0.7165, 0.375, 0.75, 0.5, 0.8536, 0.5, 0.875, 0.7165, 0.933, 0.5, 0.8536, 0.5, 0.8536, 0.5, 0.8062, 0.6768, 0.875, 0.7165, 0.7165, 0.875, 0.875, 0.7165, 0.8062, 0.6768, 0.8062, 0.6768, 0.6768, 0.8062, 0.7165, 0.875, 0.5, 0.933, 0.7165, 0.875, 0.6768, 0.8062, 0.6768, 0.8062, 0.5, 0.8536, 0.5, 0.933, 0.2835, 0.875, 0.5, 0.933, 0.5, 0.8536, 0.5, 0.8536, 0.3232, 0.8062, 0.2835, 0.875, 0.125, 0.7165, 0.2835, 0.875, 0.3232, 0.8062, 0.3232, 0.8062, 0.1938, 0.6768, 0.125, 0.7165, 0.06699, 0.5, 0.125, 0.7165, 0.1938, 0.6768, 0.1938, 0.6768, 0.1464, 0.5, 0.06699, 0.5, 0.125, 0.2835, 0.06699, 0.5, 0.1464, 0.5, 0.1464, 0.5, 0.1938, 0.3232, 0.125, 0.2835, 0.2835, 0.125, 0.125, 0.2835, 0.1938, 0.3232, 0.1938, 0.3232, 0.3232, 0.1938, 0.2835, 0.125, 0.5, 0.06699, 0.2835, 0.125, 0.3232, 0.1938, 0.3232, 0.1938, 0.5, 0.1464, 0.5, 0.06699, 0.7165, 0.125, 0.5, 0.06699, 0.5, 0.1464, 0.5, 0.1464, 0.6768, 0.1938, 0.7165, 0.125, 0.875, 0.2835, 0.7165, 0.125, 0.6768, 0.1938, 0.6768, 0.1938, 0.8062, 0.3232, 0.875, 0.2835, 0.933, 0.5, 0.875, 0.2835, 0.8062, 0.3232, 0.8062, 0.3232, 0.8536, 0.5, 0.933, 0.5, 0.9183, 0.7415, 0.983, 0.5, 0.933, 0.5, 0.933, 0.5, 0.875, 0.7165, 0.9183, 0.7415, 0.7415, 0.9183, 0.9183, 0.7415, 0.875, 0.7165, 0.875, 0.7165, 0.7165, 0.875, 0.7415, 0.9183, 0.5, 0.983, 0.7415, 0.9183, 0.7165, 0.875, 0.7165, 0.875, 0.5, 0.933, 0.5, 0.983, 0.2585, 0.9183, 0.5, 0.983, 0.5, 0.933, 0.5, 0.933, 0.2835, 0.875, 0.2585, 0.9183, 0.08174, 0.7415, 0.2585, 0.9183, 0.2835, 0.875, 0.2835, 0.875, 0.125, 0.7165, 0.08174, 0.7415, 0.01704, 0.5, 0.08174, 0.7415, 0.125, 0.7165, 0.125, 0.7165, 0.06699, 0.5, 0.01704, 0.5, 0.08174, 0.2585, 0.01704, 0.5, 0.06699, 0.5, 0.06699, 0.5, 0.125, 0.2835, 0.08174, 0.2585, 0.2585, 0.08174, 0.08174, 0.2585, 0.125, 0.2835, 0.125, 0.2835, 0.2835, 0.125, 0.2585, 0.08174, 0.5, 0.01704, 0.2585, 0.08174, 0.2835, 0.125, 0.2835, 0.125, 0.5, 0.06699, 0.5, 0.01704, 0.7415, 0.08174, 0.5, 0.01704, 0.5, 0.06699, 0.5, 0.06699, 0.7165, 0.125, 0.7415, 0.08174, 0.9183, 0.2585, 0.7415, 0.08174, 0.7165, 0.125, 0.7165, 0.125, 0.875, 0.2835, 0.9183, 0.2585, 0.983, 0.5, 0.9183, 0.2585, 0.875, 0.2835, 0.875, 0.2835, 0.933, 0.5, 0.983, 0.5, 0.933, 0.75, 1.0, 0.5, 0.983, 0.5, 0.983, 0.5, 0.9183, 0.7415, 0.933, 0.75, 0.75, 0.933, 0.933, 0.75, 0.9183, 0.7415, 0.9183, 0.7415, 0.7415, 0.9183, 0.75, 0.933, 0.5, 1.0, 0.75, 0.933, 0.7415, 0.9183, 0.7415, 0.9183, 0.5, 0.983, 0.5, 1.0, 0.25, 0.933, 0.5, 1.0, 0.5, 0.983, 0.5, 0.983, 0.2585, 0.9183, 0.25, 0.933, 0.06699, 0.75, 0.25, 0.933, 0.2585, 0.9183, 0.2585, 0.9183, 0.08174, 0.7415, 0.06699, 0.75, 0.0, 0.5, 0.06699, 0.75, 0.08174, 0.7415, 0.08174, 0.7415, 0.01704, 0.5, 0.0, 0.5, 0.06699, 0.25, 0.0, 0.5, 0.01704, 0.5, 0.01704, 0.5, 0.08174, 0.2585, 0.06699, 0.25, 0.25, 0.06699, 0.06699, 0.25, 0.08174, 0.2585, 0.08174, 0.2585, 0.2585, 0.08174, 0.25, 0.06699, 0.5, 0.0, 0.25, 0.06699, 0.2585, 0.08174, 0.2585, 0.08174, 0.5, 0.01704, 0.5, 0.0, 0.75, 0.06699, 0.5, 0.0, 0.5, 0.01704, 0.5, 0.01704, 0.7415, 0.08174, 0.75, 0.06699, 0.933, 0.25, 0.75, 0.06699, 0.7415, 0.08174, 0.7415, 0.08174, 0.9183, 0.2585, 0.933, 0.25, 1.0, 0.5, 0.933, 0.25, 0.9183, 0.2585, 0.9183, 0.2585, 0.983, 0.5, 1.0, 0.5, -0.4618, 1.737, -0.4618, 1.764, -0.4876, 1.764, -0.4876, 1.764, -0.4876, 1.737, -0.4618, 1.737, -0.4618, 1.717, -0.4618, 1.737, -0.4876, 1.737, -0.4876, 1.737, -0.4876, 1.717, -0.4618, 1.717, -0.4618, 1.709, -0.4618, 1.717, -0.4876, 1.717, -0.4876, 1.717, -0.4876, 1.709, -0.4618, 1.709, 0.5405, -0.285, 0.5405, -0.2926, 0.5085, -0.2926, 0.5085, -0.2926, 0.5085, -0.285, 0.5405, -0.285, 0.5405, -0.2642, 0.5405, -0.285, 0.5085, -0.285, 0.5085, -0.285, 0.5085, -0.2642, 0.5405, -0.2642, 0.5405, -0.2357, 0.5405, -0.2642, 0.5085, -0.2642, 0.5085, -0.2642, 0.5085, -0.2357, 0.5405, -0.2357, 0.5405, -0.2072, 0.5405, -0.2357, 0.5085, -0.2357, 0.5085, -0.2357, 0.5085, -0.2072, 0.5405, -0.2072, 0.5405, -0.1864, 0.5405, -0.2072, 0.5085, -0.2072, 0.5085, -0.2072, 0.5085, -0.1864, 0.5405, -0.1864, 0.5405, -0.1788, 0.5405, -0.1864, 0.5085, -0.1864, 0.5085, -0.1864, 0.5085, -0.1788, 0.5405, -0.1788, -0.4618, 1.812, -0.4618, 1.819, -0.4876, 1.819, -0.4876, 1.819, -0.4876, 1.812, -0.4618, 1.812, -0.4618, 1.792, -0.4618, 1.812, -0.4876, 1.812, -0.4876, 1.812, -0.4876, 1.792, -0.4618, 1.792, -0.4618, 1.764, -0.4618, 1.792, -0.4876, 1.792, -0.4876, 1.792, -0.4876, 1.764, -0.4618, 1.764, 0.08333, 0.5, 0.0, 0.5, 0.0, 0.75, 0.0, 0.75, 0.08333, 0.75, 0.08333, 0.5, 0.1667, 0.5, 0.08333, 0.5, 0.08333, 0.75, 0.08333, 0.75, 0.1667, 0.75, 0.1667, 0.5, 0.25, 0.5, 0.1667, 0.5, 0.1667, 0.75, 0.1667, 0.75, 0.25, 0.75, 0.25, 0.5, 0.3333, 0.5, 0.25, 0.5, 0.25, 0.75, 0.25, 0.75, 0.3333, 0.75, 0.3333, 0.5, 0.4167, 0.5, 0.3333, 0.5, 0.3333, 0.75, 0.3333, 0.75, 0.4167, 0.75, 0.4167, 0.5, 0.5, 0.5, 0.4167, 0.5, 0.4167, 0.75, 0.4167, 0.75, 0.5, 0.75, 0.5, 0.5, 0.5833, 0.5, 0.5, 0.5, 0.5, 0.75, 0.5, 0.75, 0.5833, 0.75, 0.5833, 0.5, 0.6667, 0.5, 0.5833, 0.5, 0.5833, 0.75, 0.5833, 0.75, 0.6667, 0.75, 0.6667, 0.5, 0.75, 0.5, 0.6667, 0.5, 0.6667, 0.75, 0.6667, 0.75, 0.75, 0.75, 0.75, 0.5, 0.8333, 0.5, 0.75, 0.5, 0.75, 0.75, 0.75, 0.75, 0.8333, 0.75, 0.8333, 0.5, 0.9167, 0.5, 0.8333, 0.5, 0.8333, 0.75, 0.8333, 0.75, 0.9167, 0.75, 0.9167, 0.5, 1.0, 0.5, 0.9167, 0.5, 0.9167, 0.75, 0.9167, 0.75, 1.0, 0.75, 1.0, 0.5, 0.08333, 0.25, 0.0, 0.25, 0.0, 0.5, 0.0, 0.5, 0.08333, 0.5, 0.08333, 0.25, 0.1667, 0.25, 0.08333, 0.25, 0.08333, 0.5, 0.08333, 0.5, 0.1667, 0.5, 0.1667, 0.25, 0.25, 0.25, 0.1667, 0.25, 0.1667, 0.5, 0.1667, 0.5, 0.25, 0.5, 0.25, 0.25, 0.3333, 0.25, 0.25, 0.25, 0.25, 0.5, 0.25, 0.5, 0.3333, 0.5, 0.3333, 0.25, 0.4167, 0.25, 0.3333, 0.25, 0.3333, 0.5, 0.3333, 0.5, 0.4167, 0.5, 0.4167, 0.25, 0.5, 0.25, 0.4167, 0.25, 0.4167, 0.5, 0.4167, 0.5, 0.5, 0.5, 0.5, 0.25, 0.5833, 0.25, 0.5, 0.25, 0.5, 0.5, 0.5, 0.5, 0.5833, 0.5, 0.5833, 0.25, 0.6667, 0.25, 0.5833, 0.25, 0.5833, 0.5, 0.5833, 0.5, 0.6667, 0.5, 0.6667, 0.25, 0.75, 0.25, 0.6667, 0.25, 0.6667, 0.5, 0.6667, 0.5, 0.75, 0.5, 0.75, 0.25, 0.8333, 0.25, 0.75, 0.25, 0.75, 0.5, 0.75, 0.5, 0.8333, 0.5, 0.8333, 0.25, 0.9167, 0.25, 0.8333, 0.25, 0.8333, 0.5, 0.8333, 0.5, 0.9167, 0.5, 0.9167, 0.25, 1.0, 0.25, 0.9167, 0.25, 0.9167, 0.5, 0.9167, 0.5, 1.0, 0.5, 1.0, 0.25, -0.4626, 1.739, -0.4626, 1.766, -0.4883, 1.766, -0.4883, 1.766, -0.4883, 1.739, -0.4626, 1.739, -0.4626, 1.719, -0.4626, 1.739, -0.4883, 1.739, -0.4883, 1.739, -0.4883, 1.719, -0.4626, 1.719, -0.4626, 1.711, -0.4626, 1.719, -0.4883, 1.719, -0.4883, 1.719, -0.4883, 1.711, -0.4626, 1.711, 0.54, -0.2855, 0.54, -0.2932, 0.5103, -0.2932, 0.5103, -0.2932, 0.5103, -0.2855, 0.54, -0.2855, 0.54, -0.2644, 0.54, -0.2855, 0.5103, -0.2855, 0.5103, -0.2855, 0.5103, -0.2644, 0.54, -0.2644, 0.54, -0.2356, 0.54, -0.2644, 0.5103, -0.2644, 0.5103, -0.2644, 0.5103, -0.2356, 0.54, -0.2356, 0.54, -0.2069, 0.54, -0.2356, 0.5103, -0.2356, 0.5103, -0.2356, 0.5103, -0.2069, 0.54, -0.2069, 0.54, -0.1858, 0.54, -0.2069, 0.5103, -0.2069, 0.5103, -0.2069, 0.5103, -0.1858, 0.54, -0.1858, 0.54, -0.1781, 0.54, -0.1858, 0.5103, -0.1858, 0.5103, -0.1858, 0.5103, -0.1781, 0.54, -0.1781, -0.4626, 1.814, -0.4626, 1.821, -0.4883, 1.821, -0.4883, 1.821, -0.4883, 1.814, -0.4626, 1.814, -0.4626, 1.794, -0.4626, 1.814, -0.4883, 1.814, -0.4883, 1.814, -0.4883, 1.794, -0.4626, 1.794, -0.4626, 1.766, -0.4626, 1.794, -0.4883, 1.794, -0.4883, 1.794, -0.4883, 1.766, -0.4626, 1.766, 0.9183, 0.7415, 0.983, 0.5, 1.0, 0.5, 1.0, 0.5, 0.933, 0.75, 0.9183, 0.7415, 0.7415, 0.9183, 0.9183, 0.7415, 0.933, 0.75, 0.933, 0.75, 0.75, 0.933, 0.7415, 0.9183, 0.5, 0.983, 0.7415, 0.9183, 0.75, 0.933, 0.75, 0.933, 0.5, 1.0, 0.5, 0.983, 0.2585, 0.9183, 0.5, 0.983, 0.5, 1.0, 0.5, 1.0, 0.25, 0.933, 0.2585, 0.9183, 0.08174, 0.7415, 0.2585, 0.9183, 0.25, 0.933, 0.25, 0.933, 0.06699, 0.75, 0.08174, 0.7415, 0.01704, 0.5, 0.08174, 0.7415, 0.06699, 0.75, 0.06699, 0.75, 0.0, 0.5, 0.01704, 0.5, 0.08174, 0.2585, 0.01704, 0.5, 0.0, 0.5, 0.0, 0.5, 0.06699, 0.25, 0.08174, 0.2585, 0.2585, 0.08174, 0.08174, 0.2585, 0.06699, 0.25, 0.06699, 0.25, 0.25, 0.06699, 0.2585, 0.08174, 0.5, 0.01704, 0.2585, 0.08174, 0.25, 0.06699, 0.25, 0.06699, 0.5, 0.0, 0.5, 0.01704, 0.7415, 0.08174, 0.5, 0.01704, 0.5, 0.0, 0.5, 0.0, 0.75, 0.06699, 0.7415, 0.08174, 0.9183, 0.2585, 0.7415, 0.08174, 0.75, 0.06699, 0.75, 0.06699, 0.933, 0.25, 0.9183, 0.2585, 0.983, 0.5, 0.9183, 0.2585, 0.933, 0.25, 0.933, 0.25, 1.0, 0.5, 0.983, 0.5, 0.875, 0.7165, 0.933, 0.5, 0.983, 0.5, 0.983, 0.5, 0.9183, 0.7415, 0.875, 0.7165, 0.7165, 0.875, 0.875, 0.7165, 0.9183, 0.7415, 0.9183, 0.7415, 0.7415, 0.9183, 0.7165, 0.875, 0.5, 0.933, 0.7165, 0.875, 0.7415, 0.9183, 0.7415, 0.9183, 0.5, 0.983, 0.5, 0.933, 0.2835, 0.875, 0.5, 0.933, 0.5, 0.983, 0.5, 0.983, 0.2585, 0.9183, 0.2835, 0.875, 0.125, 0.7165, 0.2835, 0.875, 0.2585, 0.9183, 0.2585, 0.9183, 0.08174, 0.7415, 0.125, 0.7165, 0.06699, 0.5, 0.125, 0.7165, 0.08174, 0.7415, 0.08174, 0.7415, 0.01704, 0.5, 0.06699, 0.5, 0.125, 0.2835, 0.06699, 0.5, 0.01704, 0.5, 0.01704, 0.5, 0.08174, 0.2585, 0.125, 0.2835, 0.2835, 0.125, 0.125, 0.2835, 0.08174, 0.2585, 0.08174, 0.2585, 0.2585, 0.08174, 0.2835, 0.125, 0.5, 0.06699, 0.2835, 0.125, 0.2585, 0.08174, 0.2585, 0.08174, 0.5, 0.01704, 0.5, 0.06699, 0.7165, 0.125, 0.5, 0.06699, 0.5, 0.01704, 0.5, 0.01704, 0.7415, 0.08174, 0.7165, 0.125, 0.875, 0.2835, 0.7165, 0.125, 0.7415, 0.08174, 0.7415, 0.08174, 0.9183, 0.2585, 0.875, 0.2835, 0.933, 0.5, 0.875, 0.2835, 0.9183, 0.2585, 0.9183, 0.2585, 0.983, 0.5, 0.933, 0.5, 0.8062, 0.6768, 0.8536, 0.5, 0.933, 0.5, 0.933, 0.5, 0.875, 0.7165, 0.8062, 0.6768, 0.6768, 0.8062, 0.8062, 0.6768, 0.875, 0.7165, 0.875, 0.7165, 0.7165, 0.875, 0.6768, 0.8062, 0.5, 0.8536, 0.6768, 0.8062, 0.7165, 0.875, 0.7165, 0.875, 0.5, 0.933, 0.5, 0.8536, 0.3232, 0.8062, 0.5, 0.8536, 0.5, 0.933, 0.5, 0.933, 0.2835, 0.875, 0.3232, 0.8062, 0.1938, 0.6768, 0.3232, 0.8062, 0.2835, 0.875, 0.2835, 0.875, 0.125, 0.7165, 0.1938, 0.6768, 0.1464, 0.5, 0.1938, 0.6768, 0.125, 0.7165, 0.125, 0.7165, 0.06699, 0.5, 0.1464, 0.5, 0.1938, 0.3232, 0.1464, 0.5, 0.06699, 0.5, 0.06699, 0.5, 0.125, 0.2835, 0.1938, 0.3232, 0.3232, 0.1938, 0.1938, 0.3232, 0.125, 0.2835, 0.125, 0.2835, 0.2835, 0.125, 0.3232, 0.1938, 0.5, 0.1464, 0.3232, 0.1938, 0.2835, 0.125, 0.2835, 0.125, 0.5, 0.06699, 0.5, 0.1464, 0.6768, 0.1938, 0.5, 0.1464, 0.5, 0.06699, 0.5, 0.06699, 0.7165, 0.125, 0.6768, 0.1938, 0.8062, 0.3232, 0.6768, 0.1938, 0.7165, 0.125, 0.7165, 0.125, 0.875, 0.2835, 0.8062, 0.3232, 0.8536, 0.5, 0.8062, 0.3232, 0.875, 0.2835, 0.875, 0.2835, 0.933, 0.5, 0.8536, 0.5, 0.7165, 0.625, 0.75, 0.5, 0.8536, 0.5, 0.8536, 0.5, 0.8062, 0.6768, 0.7165, 0.625, 0.625, 0.7165, 0.7165, 0.625, 0.8062, 0.6768, 0.8062, 0.6768, 0.6768, 0.8062, 0.625, 0.7165, 0.5, 0.75, 0.625, 0.7165, 0.6768, 0.8062, 0.6768, 0.8062, 0.5, 0.8536, 0.5, 0.75, 0.375, 0.7165, 0.5, 0.75, 0.5, 0.8536, 0.5, 0.8536, 0.3232, 0.8062, 0.375, 0.7165, 0.2835, 0.625, 0.375, 0.7165, 0.3232, 0.8062, 0.3232, 0.8062, 0.1938, 0.6768, 0.2835, 0.625, 0.25, 0.5, 0.2835, 0.625, 0.1938, 0.6768, 0.1938, 0.6768, 0.1464, 0.5, 0.25, 0.5, 0.2835, 0.375, 0.25, 0.5, 0.1464, 0.5, 0.1464, 0.5, 0.1938, 0.3232, 0.2835, 0.375, 0.375, 0.2835, 0.2835, 0.375, 0.1938, 0.3232, 0.1938, 0.3232, 0.3232, 0.1938, 0.375, 0.2835, 0.5, 0.25, 0.375, 0.2835, 0.3232, 0.1938, 0.3232, 0.1938, 0.5, 0.1464, 0.5, 0.25, 0.625, 0.2835, 0.5, 0.25, 0.5, 0.1464, 0.5, 0.1464, 0.6768, 0.1938, 0.625, 0.2835, 0.7165, 0.375, 0.625, 0.2835, 0.6768, 0.1938, 0.6768, 0.1938, 0.8062, 0.3232, 0.7165, 0.375, 0.75, 0.5, 0.7165, 0.375, 0.8062, 0.3232, 0.8062, 0.3232, 0.8536, 0.5, 0.75, 0.5, 0.6121, 0.5647, 0.6294, 0.5, 0.75, 0.5, 0.75, 0.5, 0.7165, 0.625, 0.6121, 0.5647, 0.5647, 0.6121, 0.6121, 0.5647, 0.7165, 0.625, 0.7165, 0.625, 0.625, 0.7165, 0.5647, 0.6121, 0.5, 0.6294, 0.5647, 0.6121, 0.625, 0.7165, 0.625, 0.7165, 0.5, 0.75, 0.5, 0.6294, 0.4353, 0.6121, 0.5, 0.6294, 0.5, 0.75, 0.5, 0.75, 0.375, 0.7165, 0.4353, 0.6121, 0.3879, 0.5647, 0.4353, 0.6121, 0.375, 0.7165, 0.375, 0.7165, 0.2835, 0.625, 0.3879, 0.5647, 0.3706, 0.5, 0.3879, 0.5647, 0.2835, 0.625, 0.2835, 0.625, 0.25, 0.5, 0.3706, 0.5, 0.3879, 0.4353, 0.3706, 0.5, 0.25, 0.5, 0.25, 0.5, 0.2835, 0.375, 0.3879, 0.4353, 0.4353, 0.3879, 0.3879, 0.4353, 0.2835, 0.375, 0.2835, 0.375, 0.375, 0.2835, 0.4353, 0.3879, 0.5, 0.3706, 0.4353, 0.3879, 0.375, 0.2835, 0.375, 0.2835, 0.5, 0.25, 0.5, 0.3706, 0.5647, 0.3879, 0.5, 0.3706, 0.5, 0.25, 0.5, 0.25, 0.625, 0.2835, 0.5647, 0.3879, 0.6121, 0.4353, 0.5647, 0.3879, 0.625, 0.2835, 0.625, 0.2835, 0.7165, 0.375, 0.6121, 0.4353, 0.6294, 0.5, 0.6121, 0.4353, 0.7165, 0.375, 0.7165, 0.375, 0.75, 0.5, 0.6294, 0.5, 0.6294, 0.5, 0.6121, 0.5647, 0.5, 0.5, 0.6121, 0.5647, 0.5647, 0.6121, 0.5, 0.5, 0.5647, 0.6121, 0.5, 0.6294, 0.5, 0.5, 0.5, 0.6294, 0.4353, 0.6121, 0.5, 0.5, 0.4353, 0.6121, 0.3879, 0.5647, 0.5, 0.5, 0.3879, 0.5647, 0.3706, 0.5, 0.5, 0.5, 0.3706, 0.5, 0.3879, 0.4353, 0.5, 0.5, 0.3879, 0.4353, 0.4353, 0.3879, 0.5, 0.5, 0.4353, 0.3879, 0.5, 0.3706, 0.5, 0.5, 0.5, 0.3706, 0.5647, 0.3879, 0.5, 0.5, 0.5647, 0.3879, 0.6121, 0.4353, 0.5, 0.5, 0.6121, 0.4353, 0.6294, 0.5, 0.5, 0.5, 0.5085, -0.2621, 0.5085, -0.2642, 0.5085, -0.2357, 0.5085, -0.2357, 0.5085, -0.2357, 0.5085, -0.2621, 0.5085, -0.2357, 0.5085, -0.2357, 0.5085, -0.2072, 0.5085, -0.2072, 0.5085, -0.2093, 0.5085, -0.2357, 0.5085, -0.2093, 0.5085, -0.2072, 0.5085, -0.1864, 0.5085, -0.1864, 0.5085, -0.1899, 0.5085, -0.2093, 0.5085, -0.1899, 0.5085, -0.1864, 0.5085, -0.1788, 0.5085, -0.1788, 0.5085, -0.1828, 0.5085, -0.1899, 0.5085, -0.1828, 0.5085, -0.1788, 0.5085, -0.1864, 0.5085, -0.1864, 0.5085, -0.1899, 0.5085, -0.1828, 0.5085, -0.1899, 0.5085, -0.1864, 0.5085, -0.2072, 0.5085, -0.2072, 0.5085, -0.2093, 0.5085, -0.1899, 0.5085, -0.2093, 0.5085, -0.2072, 0.5085, -0.2357, 0.5085, -0.2357, 0.5085, -0.2357, 0.5085, -0.2093, 0.5085, -0.2357, 0.5085, -0.2357, 0.5085, -0.2642, 0.5085, -0.2642, 0.5085, -0.2621, 0.5085, -0.2357, 0.5085, -0.2621, 0.5085, -0.2642, 0.5085, -0.285, 0.5085, -0.285, 0.5085, -0.2815, 0.5085, -0.2621, 0.5085, -0.2815, 0.5085, -0.285, 0.5085, -0.2926, 0.5085, -0.2926, 0.5085, -0.2886, 0.5085, -0.2815, 0.5085, -0.2886, 0.5085, -0.2926, 0.5085, -0.285, 0.5085, -0.285, 0.5085, -0.2815, 0.5085, -0.2886, 0.5085, -0.2815, 0.5085, -0.285, 0.5085, -0.2642, 0.5085, -0.2642, 0.5085, -0.2621, 0.5085, -0.2815, 0.5405, -0.2357, 0.5405, -0.2357, 0.5405, -0.2642, 0.5405, -0.2642, 0.5405, -0.2621, 0.5405, -0.2357, 0.5405, -0.2621, 0.5405, -0.2642, 0.5405, -0.285, 0.5405, -0.285, 0.5405, -0.2815, 0.5405, -0.2621, 0.5405, -0.2815, 0.5405, -0.285, 0.5405, -0.2926, 0.5405, -0.2926, 0.5405, -0.2886, 0.5405, -0.2815, 0.5405, -0.2886, 0.5405, -0.2926, 0.5405, -0.285, 0.5405, -0.285, 0.5405, -0.2815, 0.5405, -0.2886, 0.5405, -0.2815, 0.5405, -0.285, 0.5405, -0.2642, 0.5405, -0.2642, 0.5405, -0.2621, 0.5405, -0.2815, 0.5405, -0.2621, 0.5405, -0.2642, 0.5405, -0.2357, 0.5405, -0.2357, 0.5405, -0.2357, 0.5405, -0.2621, 0.5405, -0.2357, 0.5405, -0.2357, 0.5405, -0.2072, 0.5405, -0.2072, 0.5405, -0.2093, 0.5405, -0.2357, 0.5405, -0.2093, 0.5405, -0.2072, 0.5405, -0.1864, 0.5405, -0.1864, 0.5405, -0.1899, 0.5405, -0.2093, 0.5405, -0.1899, 0.5405, -0.1864, 0.5405, -0.1788, 0.5405, -0.1788, 0.5405, -0.1828, 0.5405, -0.1899, 0.5405, -0.1828, 0.5405, -0.1788, 0.5405, -0.1864, 0.5405, -0.1864, 0.5405, -0.1899, 0.5405, -0.1828, 0.5405, -0.1899, 0.5405, -0.1864, 0.5405, -0.2072, 0.5405, -0.2072, 0.5405, -0.2093, 0.5405, -0.1899, 0.5405, -0.2093, 0.5405, -0.2072, 0.5405, -0.2357, 0.5405, -0.2357, 0.5405, -0.2357, 0.5405, -0.2093, 0.5103, -0.2624, 0.5103, -0.2644, 0.5103, -0.2356, 0.5103, -0.2356, 0.5103, -0.2356, 0.5103, -0.2624, 0.5103, -0.2356, 0.5103, -0.2356, 0.5103, -0.2069, 0.5103, -0.2069, 0.5103, -0.2089, 0.5103, -0.2356, 0.5103, -0.2089, 0.5103, -0.2069, 0.5103, -0.1858, 0.5103, -0.1858, 0.5103, -0.1894, 0.5103, -0.2089, 0.5103, -0.1894, 0.5103, -0.1858, 0.5103, -0.1781, 0.5103, -0.1781, 0.5103, -0.1822, 0.5103, -0.1894, -0.4883, 1.817, -0.4883, 1.821, -0.4883, 1.814, -0.4883, 1.814, -0.4883, 1.811, -0.4883, 1.817, 0.5103, -0.1894, 0.5103, -0.1858, 0.5103, -0.2069, 0.5103, -0.2069, 0.5103, -0.2089, 0.5103, -0.1894, 0.5103, -0.2089, 0.5103, -0.2069, 0.5103, -0.2356, 0.5103, -0.2356, 0.5103, -0.2356, 0.5103, -0.2089, 0.5103, -0.2356, 0.5103, -0.2356, 0.5103, -0.2644, 0.5103, -0.2644, 0.5103, -0.2624, 0.5103, -0.2356, 0.5103, -0.2624, 0.5103, -0.2644, 0.5103, -0.2855, 0.5103, -0.2855, 0.5103, -0.2819, 0.5103, -0.2624, 0.5103, -0.2819, 0.5103, -0.2855, 0.5103, -0.2932, 0.5103, -0.2932, 0.5103, -0.2891, 0.5103, -0.2819, -0.4883, 1.715, -0.4883, 1.711, -0.4883, 1.719, -0.4883, 1.719, -0.4883, 1.722, -0.4883, 1.715, 0.5103, -0.2819, 0.5103, -0.2855, 0.5103, -0.2644, 0.5103, -0.2644, 0.5103, -0.2624, 0.5103, -0.2819, 0.54, -0.2356, 0.54, -0.2356, 0.54, -0.2644, 0.54, -0.2644, 0.54, -0.2624, 0.54, -0.2356, 0.54, -0.2624, 0.54, -0.2644, 0.54, -0.2855, 0.54, -0.2855, 0.54, -0.2819, 0.54, -0.2624, 0.54, -0.2819, 0.54, -0.2855, 0.54, -0.2932, 0.54, -0.2932, 0.54, -0.2891, 0.54, -0.2819, -0.4626, 1.715, -0.4626, 1.711, -0.4626, 1.719, -0.4626, 1.719, -0.4626, 1.722, -0.4626, 1.715, 0.54, -0.2819, 0.54, -0.2855, 0.54, -0.2644, 0.54, -0.2644, 0.54, -0.2624, 0.54, -0.2819, 0.54, -0.2624, 0.54, -0.2644, 0.54, -0.2356, 0.54, -0.2356, 0.54, -0.2356, 0.54, -0.2624, 0.54, -0.2356, 0.54, -0.2356, 0.54, -0.2069, 0.54, -0.2069, 0.54, -0.2089, 0.54, -0.2356, 0.54, -0.2089, 0.54, -0.2069, 0.54, -0.1858, 0.54, -0.1858, 0.54, -0.1894, 0.54, -0.2089, 0.54, -0.1894, 0.54, -0.1858, 0.54, -0.1781, 0.54, -0.1781, 0.54, -0.1822, 0.54, -0.1894, -0.4626, 1.817, -0.4626, 1.821, -0.4626, 1.814, -0.4626, 1.814, -0.4626, 1.811, -0.4626, 1.817, 0.54, -0.1894, 0.54, -0.1858, 0.54, -0.2069, 0.54, -0.2069, 0.54, -0.2089, 0.54, -0.1894, 0.54, -0.2089, 0.54, -0.2069, 0.54, -0.2356, 0.54, -0.2356, 0.54, -0.2356, 0.54, -0.2089])
me_mesh_007.materials.append(mat_hellwailer)
me_mesh_007.materials.append(mat_01___default_slot__2)
me_mesh_007.materials.append(mat_fusion_core)
me_mesh_007.use_remesh_preserve_volume = False
me_mesh_007.use_remesh_preserve_attributes = False
me_mesh_007.use_mirror_vertex_groups = False
me_mesh_007.update()
me_mesh_007.normals_split_custom_set([tuple(v) for v in zip(*[iter([7.848e-09, 1.0, 6.037e-09, 0.2415, 0.9603, 0.1394, 0.2789, 0.9603, 1.017e-06, 7.848e-09, 1.0, 6.037e-09, 0.1394, 0.9603, 0.2415, 0.2415, 0.9603, 0.1394, 7.848e-09, 1.0, 6.037e-09, -6.612e-07, 0.9603, 0.2789, 0.1394, 0.9603, 0.2415, 7.848e-09, 1.0, 6.037e-09, -0.1394, 0.9603, 0.2415, -6.612e-07, 0.9603, 0.2789, 7.848e-09, 1.0, 6.037e-09, -0.2415, 0.9603, 0.1394, -0.1394, 0.9603, 0.2415, 7.848e-09, 1.0, 6.037e-09, -0.2789, 0.9603, -9.629e-07, -0.2415, 0.9603, 0.1394, 7.848e-09, 1.0, 6.037e-09, -0.2415, 0.9603, -0.1394, -0.2789, 0.9603, -9.629e-07, 7.848e-09, 1.0, 6.037e-09, -0.1394, 0.9603, -0.2415, -0.2415, 0.9603, -0.1394, 7.848e-09, 1.0, 6.037e-09, 6.419e-07, 0.9603, -0.2789, -0.1394, 0.9603, -0.2415, 7.848e-09, 1.0, 6.037e-09, 0.1394, 0.9603, -0.2415, 6.419e-07, 0.9603, -0.2789, 7.848e-09, 1.0, 6.037e-09, 0.2415, 0.9603, -0.1394, 0.1394, 0.9603, -0.2415, 7.848e-09, 1.0, 6.037e-09, 0.2789, 0.9603, 1.017e-06, 0.2415, 0.9603, -0.1394, 0.4468, 0.8566, 0.258, 0.5159, 0.8566, -2.613e-07, 0.2789, 0.9603, 1.017e-06, 0.2789, 0.9603, 1.017e-06, 0.2415, 0.9603, 0.1394, 0.4468, 0.8566, 0.258, 0.258, 0.8566, 0.4468, 0.4468, 0.8566, 0.258, 0.2415, 0.9603, 0.1394, 0.2415, 0.9603, 0.1394, 0.1394, 0.9603, 0.2415, 0.258, 0.8566, 0.4468, 5.861e-08, 0.8566, 0.5159, 0.258, 0.8566, 0.4468, 0.1394, 0.9603, 0.2415, 0.1394, 0.9603, 0.2415, -6.612e-07, 0.9603, 0.2789, 5.861e-08, 0.8566, 0.5159, -0.258, 0.8566, 0.4468, 5.861e-08, 0.8566, 0.5159, -6.612e-07, 0.9603, 0.2789, -6.612e-07, 0.9603, 0.2789, -0.1394, 0.9603, 0.2415, -0.258, 0.8566, 0.4468, -0.4468, 0.8566, 0.258, -0.258, 0.8566, 0.4468, -0.1394, 0.9603, 0.2415, -0.1394, 0.9603, 0.2415, -0.2415, 0.9603, 0.1394, -0.4468, 0.8566, 0.258, -0.5159, 0.8566, -3.37e-07, -0.4468, 0.8566, 0.258, -0.2415, 0.9603, 0.1394, -0.2415, 0.9603, 0.1394, -0.2789, 0.9603, -9.629e-07, -0.5159, 0.8566, -3.37e-07, -0.4468, 0.8566, -0.258, -0.5159, 0.8566, -3.37e-07, -0.2789, 0.9603, -9.629e-07, -0.2789, 0.9603, -9.629e-07, -0.2415, 0.9603, -0.1394, -0.4468, 0.8566, -0.258, -0.258, 0.8566, -0.4468, -0.4468, 0.8566, -0.258, -0.2415, 0.9603, -0.1394, -0.2415, 0.9603, -0.1394, -0.1394, 0.9603, -0.2415, -0.258, 0.8566, -0.4468, -1.416e-07, 0.8566, -0.5159, -0.258, 0.8566, -0.4468, -0.1394, 0.9603, -0.2415, -0.1394, 0.9603, -0.2415, 6.419e-07, 0.9603, -0.2789, -1.416e-07, 0.8566, -0.5159, 0.258, 0.8566, -0.4468, -1.416e-07, 0.8566, -0.5159, 6.419e-07, 0.9603, -0.2789, 6.419e-07, 0.9603, -0.2789, 0.1394, 0.9603, -0.2415, 0.258, 0.8566, -0.4468, 0.4468, 0.8566, -0.258, 0.258, 0.8566, -0.4468, 0.1394, 0.9603, -0.2415, 0.1394, 0.9603, -0.2415, 0.2415, 0.9603, -0.1394, 0.4468, 0.8566, -0.258, 0.5159, 0.8566, -2.613e-07, 0.4468, 0.8566, -0.258, 0.2415, 0.9603, -0.1394, 0.2415, 0.9603, -0.1394, 0.2789, 0.9603, 1.017e-06, 0.5159, 0.8566, -2.613e-07, 0.6215, 0.6965, 0.3588, 0.7176, 0.6965, -2.385e-06, 0.5159, 0.8566, -2.613e-07, 0.5159, 0.8566, -2.613e-07, 0.4468, 0.8566, 0.258, 0.6215, 0.6965, 0.3588, 0.3588, 0.6965, 0.6215, 0.6215, 0.6965, 0.3588, 0.4468, 0.8566, 0.258, 0.4468, 0.8566, 0.258, 0.258, 0.8566, 0.4468, 0.3588, 0.6965, 0.6215, 2.241e-06, 0.6965, 0.7176, 0.3588, 0.6965, 0.6215, 0.258, 0.8566, 0.4468, 0.258, 0.8566, 0.4468, 5.861e-08, 0.8566, 0.5159, 2.241e-06, 0.6965, 0.7176, -0.3588, 0.6965, 0.6215, 2.241e-06, 0.6965, 0.7176, 5.861e-08, 0.8566, 0.5159, 5.861e-08, 0.8566, 0.5159, -0.258, 0.8566, 0.4468, -0.3588, 0.6965, 0.6215, -0.6215, 0.6965, 0.3588, -0.3588, 0.6965, 0.6215, -0.258, 0.8566, 0.4468, -0.258, 0.8566, 0.4468, -0.4468, 0.8566, 0.258, -0.6215, 0.6965, 0.3588, -0.7176, 0.6965, 2.34e-06, -0.6215, 0.6965, 0.3588, -0.4468, 0.8566, 0.258, -0.4468, 0.8566, 0.258, -0.5159, 0.8566, -3.37e-07, -0.7176, 0.6965, 2.34e-06, -0.6215, 0.6965, -0.3588, -0.7176, 0.6965, 2.34e-06, -0.5159, 0.8566, -3.37e-07, -0.5159, 0.8566, -3.37e-07, -0.4468, 0.8566, -0.258, -0.6215, 0.6965, -0.3588, -0.3588, 0.6965, -0.6215, -0.6215, 0.6965, -0.3588, -0.4468, 0.8566, -0.258, -0.4468, 0.8566, -0.258, -0.258, 0.8566, -0.4468, -0.3588, 0.6965, -0.6215, -2.301e-06, 0.6965, -0.7176, -0.3588, 0.6965, -0.6215, -0.258, 0.8566, -0.4468, -0.258, 0.8566, -0.4468, -1.416e-07, 0.8566, -0.5159, -2.301e-06, 0.6965, -0.7176, 0.3588, 0.6965, -0.6215, -2.301e-06, 0.6965, -0.7176, -1.416e-07, 0.8566, -0.5159, -1.416e-07, 0.8566, -0.5159, 0.258, 0.8566, -0.4468, 0.3588, 0.6965, -0.6215, 0.6215, 0.6965, -0.3588, 0.3588, 0.6965, -0.6215, 0.258, 0.8566, -0.4468, 0.258, 0.8566, -0.4468, 0.4468, 0.8566, -0.258, 0.6215, 0.6965, -0.3588, 0.7176, 0.6965, -2.385e-06, 0.6215, 0.6965, -0.3588, 0.4468, 0.8566, -0.258, 0.4468, 0.8566, -0.258, 0.5159, 0.8566, -2.613e-07, 0.7176, 0.6965, -2.385e-06, 0.7545, 0.4909, 0.4356, 0.8712, 0.4909, -9.51e-07, 0.7176, 0.6965, -2.385e-06, 0.7176, 0.6965, -2.385e-06, 0.6215, 0.6965, 0.3588, 0.7545, 0.4909, 0.4356, 0.4356, 0.4909, 0.7545, 0.7545, 0.4909, 0.4356, 0.6215, 0.6965, 0.3588, 0.6215, 0.6965, 0.3588, 0.3588, 0.6965, 0.6215, 0.4356, 0.4909, 0.7545, 9.109e-07, 0.4909, 0.8712, 0.4356, 0.4909, 0.7545, 0.3588, 0.6965, 0.6215, 0.3588, 0.6965, 0.6215, 2.241e-06, 0.6965, 0.7176, 9.109e-07, 0.4909, 0.8712, -0.4356, 0.4909, 0.7545, 9.109e-07, 0.4909, 0.8712, 2.241e-06, 0.6965, 0.7176, 2.241e-06, 0.6965, 0.7176, -0.3588, 0.6965, 0.6215, -0.4356, 0.4909, 0.7545, -0.7545, 0.4909, 0.4356, -0.4356, 0.4909, 0.7545, -0.3588, 0.6965, 0.6215, -0.3588, 0.6965, 0.6215, -0.6215, 0.6965, 0.3588, -0.7545, 0.4909, 0.4356, -0.8712, 0.4909, 1.091e-06, -0.7545, 0.4909, 0.4356, -0.6215, 0.6965, 0.3588, -0.6215, 0.6965, 0.3588, -0.7176, 0.6965, 2.34e-06, -0.8712, 0.4909, 1.091e-06, -0.7545, 0.4909, -0.4356, -0.8712, 0.4909, 1.091e-06, -0.7176, 0.6965, 2.34e-06, -0.7176, 0.6965, 2.34e-06, -0.6215, 0.6965, -0.3588, -0.7545, 0.4909, -0.4356, -0.4356, 0.4909, -0.7545, -0.7545, 0.4909, -0.4356, -0.6215, 0.6965, -0.3588, -0.6215, 0.6965, -0.3588, -0.3588, 0.6965, -0.6215, -0.4356, 0.4909, -0.7545, -1.902e-06, 0.4909, -0.8712, -0.4356, 0.4909, -0.7545, -0.3588, 0.6965, -0.6215, -0.3588, 0.6965, -0.6215, -2.301e-06, 0.6965, -0.7176, -1.902e-06, 0.4909, -0.8712, 0.4356, 0.4909, -0.7545, -1.902e-06, 0.4909, -0.8712, -2.301e-06, 0.6965, -0.7176, -2.301e-06, 0.6965, -0.7176, 0.3588, 0.6965, -0.6215, 0.4356, 0.4909, -0.7545, 0.7545, 0.4909, -0.4356, 0.4356, 0.4909, -0.7545, 0.3588, 0.6965, -0.6215, 0.3588, 0.6965, -0.6215, 0.6215, 0.6965, -0.3588, 0.7545, 0.4909, -0.4356, 0.8712, 0.4909, -9.51e-07, 0.7545, 0.4909, -0.4356, 0.6215, 0.6965, -0.3588, 0.6215, 0.6965, -0.3588, 0.7176, 0.6965, -2.385e-06, 0.8712, 0.4909, -9.51e-07, 0.8391, 0.2472, 0.4845, 0.969, 0.2472, 1.987e-06, 0.8712, 0.4909, -9.51e-07, 0.8712, 0.4909, -9.51e-07, 0.7545, 0.4909, 0.4356, 0.8391, 0.2472, 0.4845, 0.4845, 0.2472, 0.8391, 0.8391, 0.2472, 0.4845, 0.7545, 0.4909, 0.4356, 0.7545, 0.4909, 0.4356, 0.4356, 0.4909, 0.7545, 0.4845, 0.2472, 0.8391, -1.744e-06, 0.2472, 0.969, 0.4845, 0.2472, 0.8391, 0.4356, 0.4909, 0.7545, 0.4356, 0.4909, 0.7545, 9.109e-07, 0.4909, 0.8712, -1.744e-06, 0.2472, 0.969, -0.4845, 0.2472, 0.8391, -1.744e-06, 0.2472, 0.969, 9.109e-07, 0.4909, 0.8712, 9.109e-07, 0.4909, 0.8712, -0.4356, 0.4909, 0.7545, -0.4845, 0.2472, 0.8391, -0.8391, 0.2472, 0.4845, -0.4845, 0.2472, 0.8391, -0.4356, 0.4909, 0.7545, -0.4356, 0.4909, 0.7545, -0.7545, 0.4909, 0.4356, -0.8391, 0.2472, 0.4845, -0.969, 0.2472, -1.779e-06, -0.8391, 0.2472, 0.4845, -0.7545, 0.4909, 0.4356, -0.7545, 0.4909, 0.4356, -0.8712, 0.4909, 1.091e-06, -0.969, 0.2472, -1.779e-06, -0.8391, 0.2472, -0.4845, -0.969, 0.2472, -1.779e-06, -0.8712, 0.4909, 1.091e-06, -0.8712, 0.4909, 1.091e-06, -0.7545, 0.4909, -0.4356, -0.8391, 0.2472, -0.4845, -0.4845, 0.2472, -0.8391, -0.8391, 0.2472, -0.4845, -0.7545, 0.4909, -0.4356, -0.7545, 0.4909, -0.4356, -0.4356, 0.4909, -0.7545, -0.4845, 0.2472, -0.8391, 1.132e-06, 0.2472, -0.969, -0.4845, 0.2472, -0.8391, -0.4356, 0.4909, -0.7545, -0.4356, 0.4909, -0.7545, -1.902e-06, 0.4909, -0.8712, 1.132e-06, 0.2472, -0.969, 0.4845, 0.2472, -0.8391, 1.132e-06, 0.2472, -0.969, -1.902e-06, 0.4909, -0.8712, -1.902e-06, 0.4909, -0.8712, 0.4356, 0.4909, -0.7545, 0.4845, 0.2472, -0.8391, 0.8391, 0.2472, -0.4845, 0.4845, 0.2472, -0.8391, 0.4356, 0.4909, -0.7545, 0.4356, 0.4909, -0.7545, 0.7545, 0.4909, -0.4356, 0.8391, 0.2472, -0.4845, 0.969, 0.2472, 1.987e-06, 0.8391, 0.2472, -0.4845, 0.7545, 0.4909, -0.4356, 0.7545, 0.4909, -0.4356, 0.8712, 0.4909, -9.51e-07, 0.969, 0.2472, 1.987e-06, 0.86, 0.1177, 0.4965, 0.9931, 0.1177, 3.694e-06, 0.969, 0.2472, 1.987e-06, 0.969, 0.2472, 1.987e-06, 0.8391, 0.2472, 0.4845, 0.86, 0.1177, 0.4965, 0.4965, 0.1177, 0.86, 0.86, 0.1177, 0.4965, 0.8391, 0.2472, 0.4845, 0.8391, 0.2472, 0.4845, 0.4845, 0.2472, 0.8391, 0.4965, 0.1177, 0.86, -3.323e-06, 0.1177, 0.9931, 0.4965, 0.1177, 0.86, 0.4845, 0.2472, 0.8391, 0.4845, 0.2472, 0.8391, -1.744e-06, 0.2472, 0.969, -3.323e-06, 0.1177, 0.9931, -0.4965, 0.1177, 0.86, -3.323e-06, 0.1177, 0.9931, -1.744e-06, 0.2472, 0.969, -1.744e-06, 0.2472, 0.969, -0.4845, 0.2472, 0.8391, -0.4965, 0.1177, 0.86, -0.86, 0.1177, 0.4965, -0.4965, 0.1177, 0.86, -0.4845, 0.2472, 0.8391, -0.4845, 0.2472, 0.8391, -0.8391, 0.2472, 0.4845, -0.86, 0.1177, 0.4965, -0.9931, 0.1177, -3.444e-06, -0.86, 0.1177, 0.4965, -0.8391, 0.2472, 0.4845, -0.8391, 0.2472, 0.4845, -0.969, 0.2472, -1.779e-06, -0.9931, 0.1177, -3.444e-06, -0.86, 0.1177, -0.4965, -0.9931, 0.1177, -3.444e-06, -0.969, 0.2472, -1.779e-06, -0.969, 0.2472, -1.779e-06, -0.8391, 0.2472, -0.4845, -0.86, 0.1177, -0.4965, -0.4965, 0.1177, -0.86, -0.86, 0.1177, -0.4965, -0.8391, 0.2472, -0.4845, -0.8391, 0.2472, -0.4845, -0.4845, 0.2472, -0.8391, -0.4965, 0.1177, -0.86, 2.883e-06, 0.1177, -0.9931, -0.4965, 0.1177, -0.86, -0.4845, 0.2472, -0.8391, -0.4845, 0.2472, -0.8391, 1.132e-06, 0.2472, -0.969, 2.883e-06, 0.1177, -0.9931, 0.4965, 0.1177, -0.86, 2.883e-06, 0.1177, -0.9931, 1.132e-06, 0.2472, -0.969, 1.132e-06, 0.2472, -0.969, 0.4845, 0.2472, -0.8391, 0.4965, 0.1177, -0.86, 0.86, 0.1177, -0.4965, 0.4965, 0.1177, -0.86, 0.4845, 0.2472, -0.8391, 0.4845, 0.2472, -0.8391, 0.8391, 0.2472, -0.4845, 0.86, 0.1177, -0.4965, 0.9931, 0.1177, 3.694e-06, 0.86, 0.1177, -0.4965, 0.8391, 0.2472, -0.4845, 0.8391, 0.2472, -0.4845, 0.969, 0.2472, 1.987e-06, 0.9931, 0.1177, 3.694e-06, 0.866, -5.237e-08, 0.5, 1.0, -1.894e-07, 2.17e-06, 1.0, -1.48e-07, -3.113e-06, 1.0, -1.48e-07, -3.113e-06, 0.866, 0.0, 0.5, 0.866, -5.237e-08, 0.5, 0.5, 0.0, 0.866, 0.866, -5.237e-08, 0.5, 0.866, 0.0, 0.5, 0.866, 0.0, 0.5, 0.5, 0.0, 0.866, 0.5, 0.0, 0.866, -2.681e-06, 0.0, 1.0, 0.5, 0.0, 0.866, 0.5, 0.0, 0.866, 0.5, 0.0, 0.866, 2.701e-06, 0.0, 1.0, -2.681e-06, 0.0, 1.0, -0.5, 0.0, 0.866, -2.681e-06, 0.0, 1.0, 2.701e-06, 0.0, 1.0, 2.701e-06, 0.0, 1.0, -0.5, 0.0, 0.866, -0.5, 0.0, 0.866, -0.866, 0.0, 0.5, -0.5, 0.0, 0.866, -0.5, 0.0, 0.866, -0.5, 0.0, 0.866, -0.866, 1.094e-08, 0.5, -0.866, 0.0, 0.5, -1.0, 1.894e-07, -2.809e-06, -0.866, 0.0, 0.5, -0.866, 1.094e-08, 0.5, -0.866, 1.094e-08, 0.5, -1.0, 1.48e-07, 2.927e-06, -1.0, 1.894e-07, -2.809e-06, -0.866, 5.237e-08, -0.5, -1.0, 1.894e-07, -2.809e-06, -1.0, 1.48e-07, 2.927e-06, -1.0, 1.48e-07, 2.927e-06, -0.866, 0.0, -0.5, -0.866, 5.237e-08, -0.5, -0.5, 0.0, -0.866, -0.866, 5.237e-08, -0.5, -0.866, 0.0, -0.5, -0.866, 0.0, -0.5, -0.5, 0.0, -0.866, -0.5, 0.0, -0.866, 2.2e-06, 0.0, -1.0, -0.5, 0.0, -0.866, -0.5, 0.0, -0.866, -0.5, 0.0, -0.866, -3.359e-06, 0.0, -1.0, 2.2e-06, 0.0, -1.0, 0.5, 0.0, -0.866, 2.2e-06, 0.0, -1.0, -3.359e-06, 0.0, -1.0, -3.359e-06, 0.0, -1.0, 0.5, 0.0, -0.866, 0.5, 0.0, -0.866, 0.866, 0.0, -0.5, 0.5, 0.0, -0.866, 0.5, 0.0, -0.866, 0.5, 0.0, -0.866, 0.866, -1.094e-08, -0.5, 0.866, 0.0, -0.5, 1.0, -1.894e-07, 2.17e-06, 0.866, 0.0, -0.5, 0.866, -1.094e-08, -0.5, 0.866, -1.094e-08, -0.5, 1.0, -1.48e-07, -3.113e-06, 1.0, -1.894e-07, 2.17e-06, 0.866, -1.415e-08, 0.5, 1.0, -1.415e-08, 1.252e-07, 1.0, 2.829e-08, 4.694e-06, 1.0, 2.829e-08, 4.694e-06, 0.866, 0.0, 0.5, 0.866, -1.415e-08, 0.5, 0.5, 0.0, 0.866, 0.866, -1.415e-08, 0.5, 0.866, 0.0, 0.5, 0.866, 0.0, 0.5, 0.5, 0.0, 0.866, 0.5, 0.0, 0.866, -2.946e-08, 0.0, 1.0, 0.5, 0.0, 0.866, 0.5, 0.0, 0.866, 0.5, 0.0, 0.866, -4.351e-06, 0.0, 1.0, -2.946e-08, 0.0, 1.0, -0.5, -2.36e-08, 0.866, -2.946e-08, 0.0, 1.0, -4.351e-06, 0.0, 1.0, -4.351e-06, 0.0, 1.0, -0.5, 0.0, 0.866, -0.5, -2.36e-08, 0.866, -0.866, -7.313e-08, 0.5, -0.5, -2.36e-08, 0.866, -0.5, 0.0, 0.866, -0.5, 0.0, 0.866, -0.866, 0.0, 0.5, -0.866, -7.313e-08, 0.5, -1.0, -1.18e-08, 4.91e-09, -0.866, -7.313e-08, 0.5, -0.866, 0.0, 0.5, -0.866, 0.0, 0.5, -1.0, 0.0, -4.4e-06, -1.0, -1.18e-08, 4.91e-09, -0.866, -1.18e-08, -0.5, -1.0, -1.18e-08, 4.91e-09, -1.0, 0.0, -4.4e-06, -1.0, 0.0, -4.4e-06, -0.866, 0.0, -0.5, -0.866, -1.18e-08, -0.5, -0.5, 0.0, -0.866, -0.866, -1.18e-08, -0.5, -0.866, 0.0, -0.5, -0.866, 0.0, -0.5, -0.5, 0.0, -0.866, -0.5, 0.0, -0.866, -5.058e-07, 0.0, -1.0, -0.5, 0.0, -0.866, -0.5, 0.0, -0.866, -0.5, 0.0, -0.866, 3.86e-06, 0.0, -1.0, -5.058e-07, 0.0, -1.0, 0.5, 0.0, -0.866, -5.058e-07, 0.0, -1.0, 3.86e-06, 0.0, -1.0, 3.86e-06, 0.0, -1.0, 0.5, 0.0, -0.866, 0.5, 0.0, -0.866, 0.866, 0.0, -0.5, 0.5, 0.0, -0.866, 0.5, 0.0, -0.866, 0.5, 0.0, -0.866, 0.866, 2.83e-08, -0.5, 0.866, 0.0, -0.5, 1.0, -1.415e-08, 1.252e-07, 0.866, 0.0, -0.5, 0.866, 2.83e-08, -0.5, 0.866, 2.83e-08, -0.5, 1.0, 2.829e-08, 4.694e-06, 1.0, -1.415e-08, 1.252e-07, 0.866, 0.0, 0.5, 1.0, 0.0, -4.262e-06, 1.0, -1.415e-08, 1.252e-07, 1.0, -1.415e-08, 1.252e-07, 0.866, -1.415e-08, 0.5, 0.866, 0.0, 0.5, 0.5, 0.0, 0.866, 0.866, 0.0, 0.5, 0.866, -1.415e-08, 0.5, 0.866, -1.415e-08, 0.5, 0.5, 0.0, 0.866, 0.5, 0.0, 0.866, 4.39e-06, 0.0, 1.0, 0.5, 0.0, 0.866, 0.5, 0.0, 0.866, 0.5, 0.0, 0.866, -2.946e-08, 0.0, 1.0, 4.39e-06, 0.0, 1.0, -0.5, 0.0, 0.866, 4.39e-06, 0.0, 1.0, -2.946e-08, 0.0, 1.0, -2.946e-08, 0.0, 1.0, -0.5, -2.36e-08, 0.866, -0.5, 0.0, 0.866, -0.866, -1.206e-07, 0.5, -0.5, 0.0, 0.866, -0.5, -2.36e-08, 0.866, -0.5, -2.36e-08, 0.866, -0.866, -7.313e-08, 0.5, -0.866, -1.206e-07, 0.5, -1.0, -2.153e-08, 4.468e-06, -0.866, -1.206e-07, 0.5, -0.866, -7.313e-08, 0.5, -0.866, -7.313e-08, 0.5, -1.0, -1.18e-08, 4.91e-09, -1.0, -2.153e-08, 4.468e-06, -0.866, 2.36e-08, -0.5, -1.0, -2.153e-08, 4.468e-06, -1.0, -1.18e-08, 4.91e-09, -1.0, -1.18e-08, 4.91e-09, -0.866, -1.18e-08, -0.5, -0.866, 2.36e-08, -0.5, -0.5, 2.36e-08, -0.866, -0.866, 2.36e-08, -0.5, -0.866, -1.18e-08, -0.5, -0.866, -1.18e-08, -0.5, -0.5, 0.0, -0.866, -0.5, 2.36e-08, -0.866, -4.91e-06, 0.0, -1.0, -0.5, 2.36e-08, -0.866, -0.5, 0.0, -0.866, -0.5, 0.0, -0.866, -5.058e-07, 0.0, -1.0, -4.91e-06, 0.0, -1.0, 0.5, 0.0, -0.866, -4.91e-06, 0.0, -1.0, -5.058e-07, 0.0, -1.0, -5.058e-07, 0.0, -1.0, 0.5, 0.0, -0.866, 0.5, 0.0, -0.866, 0.866, 0.0, -0.5, 0.5, 0.0, -0.866, 0.5, 0.0, -0.866, 0.5, 0.0, -0.866, 0.866, 0.0, -0.5, 0.866, 0.0, -0.5, 1.0, 0.0, -4.262e-06, 0.866, 0.0, -0.5, 0.866, 0.0, -0.5, 0.866, 0.0, -0.5, 1.0, -1.415e-08, 1.252e-07, 1.0, 0.0, -4.262e-06, 0.866, 0.0, 0.5, 1.0, -3.018e-08, 2.22e-06, 1.0, 0.0, -3.251e-06, 1.0, 0.0, -3.251e-06, 0.866, 0.0, 0.5, 0.866, 0.0, 0.5, 0.5, 0.0, 0.866, 0.866, 0.0, 0.5, 0.866, 0.0, 0.5, 0.866, 0.0, 0.5, 0.5, -9.497e-08, 0.866, 0.5, 0.0, 0.866, -2.691e-06, -5.061e-07, 1.0, 0.5, 0.0, 0.866, 0.5, -9.497e-08, 0.866, 0.5, -9.497e-08, 0.866, 2.848e-06, -5.061e-07, 1.0, -2.691e-06, -5.061e-07, 1.0, -0.5, -9.497e-08, 0.866, -2.691e-06, -5.061e-07, 1.0, 2.848e-06, -5.061e-07, 1.0, 2.848e-06, -5.061e-07, 1.0, -0.5, 0.0, 0.866, -0.5, -9.497e-08, 0.866, -0.866, 0.0, 0.5, -0.5, -9.497e-08, 0.866, -0.5, 0.0, 0.866, -0.5, 0.0, 0.866, -0.866, 0.0, 0.5, -0.866, 0.0, 0.5, -1.0, 0.0, -2.711e-06, -0.866, 0.0, 0.5, -0.866, 0.0, 0.5, -0.866, 0.0, 0.5, -1.0, 0.0, 2.809e-06, -1.0, 0.0, -2.711e-06, -0.866, 0.0, -0.5, -1.0, 0.0, -2.711e-06, -1.0, 0.0, 2.809e-06, -1.0, 0.0, 2.809e-06, -0.866, 6.878e-08, -0.5, -0.866, 0.0, -0.5, -0.5, 4.321e-07, -0.866, -0.866, 0.0, -0.5, -0.866, 6.878e-08, -0.5, -0.866, 6.878e-08, -0.5, -0.5, 4.589e-07, -0.866, -0.5, 4.321e-07, -0.866, 2.249e-06, 3.175e-07, -1.0, -0.5, 4.321e-07, -0.866, -0.5, 4.589e-07, -0.866, -0.5, 4.589e-07, -0.866, -3.32e-06, 2.886e-07, -1.0, 2.249e-06, 3.175e-07, -1.0, 0.5, 2.624e-07, -0.866, 2.249e-06, 3.175e-07, -1.0, -3.32e-06, 2.886e-07, -1.0, -3.32e-06, 2.886e-07, -1.0, 0.5, 2.08e-07, -0.866, 0.5, 2.624e-07, -0.866, 0.866, -1.328e-07, -0.5, 0.5, 2.624e-07, -0.866, 0.5, 2.08e-07, -0.866, 0.5, 2.08e-07, -0.866, 0.866, -1.702e-07, -0.5, 0.866, -1.328e-07, -0.5, 1.0, -3.018e-08, 2.22e-06, 0.866, -1.328e-07, -0.5, 0.866, -1.702e-07, -0.5, 0.866, -1.702e-07, -0.5, 1.0, 0.0, -3.251e-06, 1.0, -3.018e-08, 2.22e-06, 0.8391, -0.2472, 0.4845, 0.969, -0.2472, -1.648e-06, 0.9931, -0.1177, -3.323e-06, 0.9931, -0.1177, -3.323e-06, 0.86, -0.1177, 0.4965, 0.8391, -0.2472, 0.4845, 0.4845, -0.2472, 0.8391, 0.8391, -0.2472, 0.4845, 0.86, -0.1177, 0.4965, 0.86, -0.1177, 0.4965, 0.4965, -0.1177, 0.86, 0.4845, -0.2472, 0.8391, 1.592e-06, -0.2472, 0.969, 0.4845, -0.2472, 0.8391, 0.4965, -0.1177, 0.86, 0.4965, -0.1177, 0.86, 3.293e-06, -0.1177, 0.9931, 1.592e-06, -0.2472, 0.969, -0.4845, -0.2472, 0.8391, 1.592e-06, -0.2472, 0.969, 3.293e-06, -0.1177, 0.9931, 3.293e-06, -0.1177, 0.9931, -0.4965, -0.1177, 0.86, -0.4845, -0.2472, 0.8391, -0.8391, -0.2472, 0.4845, -0.4845, -0.2472, 0.8391, -0.4965, -0.1177, 0.86, -0.4965, -0.1177, 0.86, -0.86, -0.1177, 0.4965, -0.8391, -0.2472, 0.4845, -0.969, -0.2472, 1.825e-06, -0.8391, -0.2472, 0.4845, -0.86, -0.1177, 0.4965, -0.86, -0.1177, 0.4965, -0.9931, -0.1177, 3.494e-06, -0.969, -0.2472, 1.825e-06, -0.8391, -0.2472, -0.4845, -0.969, -0.2472, 1.825e-06, -0.9931, -0.1177, 3.494e-06, -0.9931, -0.1177, 3.494e-06, -0.86, -0.1177, -0.4965, -0.8391, -0.2472, -0.4845, -0.4845, -0.2472, -0.8391, -0.8391, -0.2472, -0.4845, -0.86, -0.1177, -0.4965, -0.86, -0.1177, -0.4965, -0.4965, -0.1177, -0.86, -0.4845, -0.2472, -0.8391, -2.26e-06, -0.2472, -0.969, -0.4845, -0.2472, -0.8391, -0.4965, -0.1177, -0.86, -0.4965, -0.1177, -0.86, -4.114e-06, -0.1177, -0.9931, -2.26e-06, -0.2472, -0.969, 0.4845, -0.2472, -0.8391, -2.26e-06, -0.2472, -0.969, -4.114e-06, -0.1177, -0.9931, -4.114e-06, -0.1177, -0.9931, 0.4965, -0.1177, -0.86, 0.4845, -0.2472, -0.8391, 0.8391, -0.2472, -0.4845, 0.4845, -0.2472, -0.8391, 0.4965, -0.1177, -0.86, 0.4965, -0.1177, -0.86, 0.86, -0.1177, -0.4965, 0.8391, -0.2472, -0.4845, 0.969, -0.2472, -1.648e-06, 0.8391, -0.2472, -0.4845, 0.86, -0.1177, -0.4965, 0.86, -0.1177, -0.4965, 0.9931, -0.1177, -3.323e-06, 0.969, -0.2472, -1.648e-06, 0.7545, -0.4909, 0.4356, 0.8712, -0.4909, 1.221e-06, 0.969, -0.2472, -1.648e-06, 0.969, -0.2472, -1.648e-06, 0.8391, -0.2472, 0.4845, 0.7545, -0.4909, 0.4356, 0.4356, -0.4909, 0.7545, 0.7545, -0.4909, 0.4356, 0.8391, -0.2472, 0.4845, 0.8391, -0.2472, 0.4845, 0.4845, -0.2472, 0.8391, 0.4356, -0.4909, 0.7545, -1.086e-06, -0.4909, 0.8712, 0.4356, -0.4909, 0.7545, 0.4845, -0.2472, 0.8391, 0.4845, -0.2472, 0.8391, 1.592e-06, -0.2472, 0.969, -1.086e-06, -0.4909, 0.8712, -0.4356, -0.4909, 0.7545, -1.086e-06, -0.4909, 0.8712, 1.592e-06, -0.2472, 0.969, 1.592e-06, -0.2472, 0.969, -0.4845, -0.2472, 0.8391, -0.4356, -0.4909, 0.7545, -0.7545, -0.4909, 0.4356, -0.4356, -0.4909, 0.7545, -0.4845, -0.2472, 0.8391, -0.4845, -0.2472, 0.8391, -0.8391, -0.2472, 0.4845, -0.7545, -0.4909, 0.4356, -0.8712, -0.4909, -1.016e-06, -0.7545, -0.4909, 0.4356, -0.8391, -0.2472, 0.4845, -0.8391, -0.2472, 0.4845, -0.969, -0.2472, 1.825e-06, -0.8712, -0.4909, -1.016e-06, -0.7545, -0.4909, -0.4356, -0.8712, -0.4909, -1.016e-06, -0.969, -0.2472, 1.825e-06, -0.969, -0.2472, 1.825e-06, -0.8391, -0.2472, -0.4845, -0.7545, -0.4909, -0.4356, -0.4356, -0.4909, -0.7545, -0.7545, -0.4909, -0.4356, -0.8391, -0.2472, -0.4845, -0.8391, -0.2472, -0.4845, -0.4845, -0.2472, -0.8391, -0.4356, -0.4909, -0.7545, 5.355e-07, -0.4909, -0.8712, -0.4356, -0.4909, -0.7545, -0.4845, -0.2472, -0.8391, -0.4845, -0.2472, -0.8391, -2.26e-06, -0.2472, -0.969, 5.355e-07, -0.4909, -0.8712, 0.4356, -0.4909, -0.7545, 5.355e-07, -0.4909, -0.8712, -2.26e-06, -0.2472, -0.969, -2.26e-06, -0.2472, -0.969, 0.4845, -0.2472, -0.8391, 0.4356, -0.4909, -0.7545, 0.7545, -0.4909, -0.4356, 0.4356, -0.4909, -0.7545, 0.4845, -0.2472, -0.8391, 0.4845, -0.2472, -0.8391, 0.8391, -0.2472, -0.4845, 0.7545, -0.4909, -0.4356, 0.8712, -0.4909, 1.221e-06, 0.7545, -0.4909, -0.4356, 0.8391, -0.2472, -0.4845, 0.8391, -0.2472, -0.4845, 0.969, -0.2472, -1.648e-06, 0.8712, -0.4909, 1.221e-06, 0.6215, -0.6965, 0.3588, 0.7176, -0.6965, 2.37e-06, 0.8712, -0.4909, 1.221e-06, 0.8712, -0.4909, 1.221e-06, 0.7545, -0.4909, 0.4356, 0.6215, -0.6965, 0.3588, 0.3588, -0.6965, 0.6215, 0.6215, -0.6965, 0.3588, 0.7545, -0.4909, 0.4356, 0.7545, -0.4909, 0.4356, 0.4356, -0.4909, 0.7545, 0.3588, -0.6965, 0.6215, -2.283e-06, -0.6965, 0.7176, 0.3588, -0.6965, 0.6215, 0.4356, -0.4909, 0.7545, 0.4356, -0.4909, 0.7545, -1.086e-06, -0.4909, 0.8712, -2.283e-06, -0.6965, 0.7176, -0.3588, -0.6965, 0.6215, -2.283e-06, -0.6965, 0.7176, -1.086e-06, -0.4909, 0.8712, -1.086e-06, -0.4909, 0.8712, -0.4356, -0.4909, 0.7545, -0.3588, -0.6965, 0.6215, -0.6215, -0.6965, 0.3588, -0.3588, -0.6965, 0.6215, -0.4356, -0.4909, 0.7545, -0.4356, -0.4909, 0.7545, -0.7545, -0.4909, 0.4356, -0.6215, -0.6965, 0.3588, -0.7176, -0.6965, -2.315e-06, -0.6215, -0.6965, 0.3588, -0.7545, -0.4909, 0.4356, -0.7545, -0.4909, 0.4356, -0.8712, -0.4909, -1.016e-06, -0.7176, -0.6965, -2.315e-06, -0.6215, -0.6965, -0.3588, -0.7176, -0.6965, -2.315e-06, -0.8712, -0.4909, -1.016e-06, -0.8712, -0.4909, -1.016e-06, -0.7545, -0.4909, -0.4356, -0.6215, -0.6965, -0.3588, -0.3588, -0.6965, -0.6215, -0.6215, -0.6965, -0.3588, -0.7545, -0.4909, -0.4356, -0.7545, -0.4909, -0.4356, -0.4356, -0.4909, -0.7545, -0.3588, -0.6965, -0.6215, 2.293e-06, -0.6965, -0.7176, -0.3588, -0.6965, -0.6215, -0.4356, -0.4909, -0.7545, -0.4356, -0.4909, -0.7545, 5.355e-07, -0.4909, -0.8712, 2.293e-06, -0.6965, -0.7176, 0.3588, -0.6965, -0.6215, 2.293e-06, -0.6965, -0.7176, 5.355e-07, -0.4909, -0.8712, 5.355e-07, -0.4909, -0.8712, 0.4356, -0.4909, -0.7545, 0.3588, -0.6965, -0.6215, 0.6215, -0.6965, -0.3588, 0.3588, -0.6965, -0.6215, 0.4356, -0.4909, -0.7545, 0.4356, -0.4909, -0.7545, 0.7545, -0.4909, -0.4356, 0.6215, -0.6965, -0.3588, 0.7176, -0.6965, 2.37e-06, 0.6215, -0.6965, -0.3588, 0.7545, -0.4909, -0.4356, 0.7545, -0.4909, -0.4356, 0.8712, -0.4909, 1.221e-06, 0.7176, -0.6965, 2.37e-06, 0.4468, -0.8566, 0.258, 0.5159, -0.8566, -1.023e-06, 0.7176, -0.6965, 2.37e-06, 0.7176, -0.6965, 2.37e-06, 0.6215, -0.6965, 0.3588, 0.4468, -0.8566, 0.258, 0.258, -0.8566, 0.4468, 0.4468, -0.8566, 0.258, 0.6215, -0.6965, 0.3588, 0.6215, -0.6965, 0.3588, 0.3588, -0.6965, 0.6215, 0.258, -0.8566, 0.4468, -1.001e-07, -0.8566, 0.5159, 0.258, -0.8566, 0.4468, 0.3588, -0.6965, 0.6215, 0.3588, -0.6965, 0.6215, -2.283e-06, -0.6965, 0.7176, -1.001e-07, -0.8566, 0.5159, -0.258, -0.8566, 0.4468, -1.001e-07, -0.8566, 0.5159, -2.283e-06, -0.6965, 0.7176, -2.283e-06, -0.6965, 0.7176, -0.3588, -0.6965, 0.6215, -0.258, -0.8566, 0.4468, -0.4468, -0.8566, 0.258, -0.258, -0.8566, 0.4468, -0.3588, -0.6965, 0.6215, -0.3588, -0.6965, 0.6215, -0.6215, -0.6965, 0.3588, -0.4468, -0.8566, 0.258, -0.5159, -0.8566, -4.518e-07, -0.4468, -0.8566, 0.258, -0.6215, -0.6965, 0.3588, -0.6215, -0.6965, 0.3588, -0.7176, -0.6965, -2.315e-06, -0.5159, -0.8566, -4.518e-07, -0.4468, -0.8566, -0.258, -0.5159, -0.8566, -4.518e-07, -0.7176, -0.6965, -2.315e-06, -0.7176, -0.6965, -2.315e-06, -0.6215, -0.6965, -0.3588, -0.4468, -0.8566, -0.258, -0.258, -0.8566, -0.4468, -0.4468, -0.8566, -0.258, -0.6215, -0.6965, -0.3588, -0.6215, -0.6965, -0.3588, -0.3588, -0.6965, -0.6215, -0.258, -0.8566, -0.4468, -1.783e-07, -0.8566, -0.5159, -0.258, -0.8566, -0.4468, -0.3588, -0.6965, -0.6215, -0.3588, -0.6965, -0.6215, 2.293e-06, -0.6965, -0.7176, -1.783e-07, -0.8566, -0.5159, 0.258, -0.8566, -0.4468, -1.783e-07, -0.8566, -0.5159, 2.293e-06, -0.6965, -0.7176, 2.293e-06, -0.6965, -0.7176, 0.3588, -0.6965, -0.6215, 0.258, -0.8566, -0.4468, 0.4468, -0.8566, -0.258, 0.258, -0.8566, -0.4468, 0.3588, -0.6965, -0.6215, 0.3588, -0.6965, -0.6215, 0.6215, -0.6965, -0.3588, 0.4468, -0.8566, -0.258, 0.5159, -0.8566, -1.023e-06, 0.4468, -0.8566, -0.258, 0.6215, -0.6965, -0.3588, 0.6215, -0.6965, -0.3588, 0.7176, -0.6965, 2.37e-06, 0.5159, -0.8566, -1.023e-06, 0.2415, -0.9603, 0.1394, 0.2789, -0.9603, -5.297e-07, 0.5159, -0.8566, -1.023e-06, 0.5159, -0.8566, -1.023e-06, 0.4468, -0.8566, 0.258, 0.2415, -0.9603, 0.1394, 0.1394, -0.9603, 0.2415, 0.2415, -0.9603, 0.1394, 0.4468, -0.8566, 0.258, 0.4468, -0.8566, 0.258, 0.258, -0.8566, 0.4468, 0.1394, -0.9603, 0.2415, 6.202e-07, -0.9603, 0.2789, 0.1394, -0.9603, 0.2415, 0.258, -0.8566, 0.4468, 0.258, -0.8566, 0.4468, -1.001e-07, -0.8566, 0.5159, 6.202e-07, -0.9603, 0.2789, -0.1394, -0.9603, 0.2415, 6.202e-07, -0.9603, 0.2789, -1.001e-07, -0.8566, 0.5159, -1.001e-07, -0.8566, 0.5159, -0.258, -0.8566, 0.4468, -0.1394, -0.9603, 0.2415, -0.2415, -0.9603, 0.1394, -0.1394, -0.9603, 0.2415, -0.258, -0.8566, 0.4468, -0.258, -0.8566, 0.4468, -0.4468, -0.8566, 0.258, -0.2415, -0.9603, 0.1394, -0.2789, -0.9603, -9.653e-09, -0.2415, -0.9603, 0.1394, -0.4468, -0.8566, 0.258, -0.4468, -0.8566, 0.258, -0.5159, -0.8566, -4.518e-07, -0.2789, -0.9603, -9.653e-09, -0.2415, -0.9603, -0.1394, -0.2789, -0.9603, -9.653e-09, -0.5159, -0.8566, -4.518e-07, -0.5159, -0.8566, -4.518e-07, -0.4468, -0.8566, -0.258, -0.2415, -0.9603, -0.1394, -0.1394, -0.9603, -0.2415, -0.2415, -0.9603, -0.1394, -0.4468, -0.8566, -0.258, -0.4468, -0.8566, -0.258, -0.258, -0.8566, -0.4468, -0.1394, -0.9603, -0.2415, -5.333e-07, -0.9603, -0.2789, -0.1394, -0.9603, -0.2415, -0.258, -0.8566, -0.4468, -0.258, -0.8566, -0.4468, -1.783e-07, -0.8566, -0.5159, -5.333e-07, -0.9603, -0.2789, 0.1394, -0.9603, -0.2415, -5.333e-07, -0.9603, -0.2789, -1.783e-07, -0.8566, -0.5159, -1.783e-07, -0.8566, -0.5159, 0.258, -0.8566, -0.4468, 0.1394, -0.9603, -0.2415, 0.2415, -0.9603, -0.1394, 0.1394, -0.9603, -0.2415, 0.258, -0.8566, -0.4468, 0.258, -0.8566, -0.4468, 0.4468, -0.8566, -0.258, 0.2415, -0.9603, -0.1394, 0.2789, -0.9603, -5.297e-07, 0.2415, -0.9603, -0.1394, 0.4468, -0.8566, -0.258, 0.4468, -0.8566, -0.258, 0.5159, -0.8566, -1.023e-06, 0.2789, -0.9603, -5.297e-07, 0.2789, -0.9603, -5.297e-07, 0.2415, -0.9603, 0.1394, 7.244e-09, -1.0, -8.149e-08, 0.2415, -0.9603, 0.1394, 0.1394, -0.9603, 0.2415, 7.244e-09, -1.0, -8.149e-08, 0.1394, -0.9603, 0.2415, 6.202e-07, -0.9603, 0.2789, 7.244e-09, -1.0, -8.149e-08, 6.202e-07, -0.9603, 0.2789, -0.1394, -0.9603, 0.2415, 7.244e-09, -1.0, -8.149e-08, -0.1394, -0.9603, 0.2415, -0.2415, -0.9603, 0.1394, 7.244e-09, -1.0, -8.149e-08, -0.2415, -0.9603, 0.1394, -0.2789, -0.9603, -9.653e-09, 7.244e-09, -1.0, -8.149e-08, -0.2789, -0.9603, -9.653e-09, -0.2415, -0.9603, -0.1394, 7.244e-09, -1.0, -8.149e-08, -0.2415, -0.9603, -0.1394, -0.1394, -0.9603, -0.2415, 7.244e-09, -1.0, -8.149e-08, -0.1394, -0.9603, -0.2415, -5.333e-07, -0.9603, -0.2789, 7.244e-09, -1.0, -8.149e-08, -5.333e-07, -0.9603, -0.2789, 0.1394, -0.9603, -0.2415, 7.244e-09, -1.0, -8.149e-08, 0.1394, -0.9603, -0.2415, 0.2415, -0.9603, -0.1394, 7.244e-09, -1.0, -8.149e-08, 0.2415, -0.9603, -0.1394, 0.2789, -0.9603, -5.297e-07, 7.244e-09, -1.0, -8.149e-08, 0.0, 1.0, 0.0, 0.0, 1.0, 0.0, 0.0, 1.0, 0.0, 0.0, 1.0, 0.0, 0.0, 1.0, 0.0, 0.0, 1.0, 0.0, 0.0, 1.0, 0.0, 0.0, 1.0, 0.0, 0.0, 1.0, 0.0, 0.0, 1.0, 0.0, 0.0, 1.0, 0.0, 0.0, 1.0, 0.0, 0.0, 1.0, 0.0, 0.0, 1.0, 0.0, 0.0, 1.0, 0.0, 0.0, 1.0, 0.0, 0.0, 1.0, 0.0, 0.0, 1.0, 0.0, 0.0, 1.0, 0.0, 0.0, 1.0, 0.0, 0.0, 1.0, 0.0, 0.0, 1.0, 0.0, 0.0, 1.0, 0.0, 0.0, 1.0, 0.0, 0.0, 1.0, 0.0, 0.0, 1.0, 0.0, 0.0, 1.0, 0.0, 0.0, 1.0, 0.0, 0.0, 1.0, 0.0, 0.0, 1.0, 0.0, 0.0, 1.0, 0.0, 0.0, 1.0, 0.0, 0.0, 1.0, 0.0, 0.0, 1.0, 0.0, 0.0, 1.0, 0.0, 0.0, 1.0, 0.0, 0.0, 1.0, 0.0, 0.0, 1.0, 0.0, 0.0, 1.0, 0.0, 0.0, 1.0, 0.0, 0.0, 1.0, 0.0, 0.0, 1.0, 0.0, 0.0, 1.0, 0.0, 0.0, 1.0, 0.0, 0.0, 1.0, 0.0, 0.0, 1.0, -4.241e-07, 0.0, 1.0, -4.241e-07, 0.0, 1.0, -4.241e-07, 0.0, 1.0, 0.0, 0.0, 1.0, 0.0, 0.0, 1.0, 0.0, 0.0, 1.0, 0.0, 0.0, 1.0, 0.0, 0.0, 1.0, 0.0, 0.0, 1.0, 0.0, 0.0, 1.0, 0.0, 0.0, 1.0, 0.0, 0.0, 1.0, 0.0, 0.0, 1.0, 0.0, 0.0, 1.0, 0.0, 0.0, 1.0, 0.0, 0.0, 1.0, 0.0, 0.0, 1.0, 0.0, 0.0, 1.0, 0.0, 0.0, 1.0, 0.0, 0.0, 1.0, 0.0, 0.0, 1.0, 0.0, 0.0, 1.0, 0.0, 0.0, 1.0, 0.0, 0.0, 1.0, 0.0, 0.0, 1.0, 0.0, 0.0, 1.0, 0.0, 0.0, -1.0, 0.0, 0.0, -1.0, 0.0, 0.0, -1.0, 0.0, 0.0, -1.0, 0.0, 0.0, -1.0, 0.0, 0.0, -1.0, 0.0, 0.0, -1.0, -7.878e-07, 0.0, -1.0, -7.878e-07, 0.0, -1.0, -7.878e-07, 0.0, -1.0, 0.0, 0.0, -1.0, 0.0, 0.0, -1.0, 0.0, 0.0, -1.0, 0.0, 0.0, -1.0, 0.0, 0.0, -1.0, 0.0, 0.0, -1.0, 0.0, 0.0, -1.0, 0.0, 0.0, -1.0, 0.0, 0.0, -1.0, 0.0, 0.0, -1.0, 0.0, 0.0, -1.0, 0.0, 0.0, -1.0, 0.0, 0.0, -1.0, 0.0, 0.0, -1.0, 0.0, 0.0, -1.0, 0.0, 0.0, -1.0, 0.0, 0.0, -1.0, 0.0, 0.0, -1.0, 0.0, 0.0, -1.0, 0.0, 0.0, -1.0, 0.0, 0.0, -1.0, 0.0, 0.0, -1.0, 0.0, 0.0, -1.0, 0.0, 0.0, -1.0, 0.0, 0.0, -1.0, 0.0, 0.0, -1.0, 0.0, 0.0, -1.0, 0.0, 0.0, -1.0, 0.0, 0.0, -1.0, 0.0, 0.0, -1.0, 0.0, 0.0, -1.0, 0.0, 0.0, -1.0, 0.0, 0.0, -1.0, 7.878e-07, 0.0, -1.0, 7.878e-07, 0.0, -1.0, 7.878e-07, 0.0, -1.0, 0.0, 0.0, -1.0, 0.0, 0.0, -1.0, 0.0, 0.0, -1.0, 0.0, 0.0, -1.0, 0.0, 0.0, -1.0, 0.0, 0.0, -1.0, 0.0, 0.0, -1.0, 0.0, 0.0, -1.0, 0.0, 0.0, -1.0, 0.0, 0.0, -1.0, 0.0, 0.0, -1.0, 0.0, 0.0, -1.0, 0.0, 0.0, -1.0, 0.0, 0.0, -1.0, 0.0, 0.0, -1.0, 0.0, 0.0, -1.0, 0.0, 0.0, -1.0, 0.0, 0.0, -1.0, 0.0, 0.0, -1.0, 0.0, 0.0, -1.0, 0.0, 0.0, -1.0, 1.97e-07, 0.0, -1.0, 1.97e-07, 0.0, -1.0, 1.97e-07, 0.0, -1.0, 0.0, 0.0, -1.0, 0.0, 0.0, -1.0, 0.0, 0.0, 1.0, -1.97e-07, 0.0, 1.0, -1.97e-07, 0.0, 1.0, -1.97e-07, 0.0, 1.0, 2.121e-07, 0.0, 1.0, 2.121e-07, 0.0, 1.0, 2.121e-07, 0.0, 1.0, -1.97e-07, 0.0, 1.0, -1.97e-07, 0.0, 1.0, -1.97e-07, 0.0, 1.0, 0.0, 0.0, 1.0, 0.0, 0.0, 1.0, 0.0, 0.0, 1.0, 0.0, 0.0, 1.0, 0.0, 0.0, 1.0, 0.0, 0.0, 1.0, 0.0, 0.0, 1.0, 0.0, 0.0, 1.0, 0.0, 0.0, 1.0, -7.878e-07, 0.0, 1.0, -7.878e-07, 0.0, 1.0, -7.878e-07, -4.837e-07, 1.0, 1.697e-06, -4.837e-07, 1.0, 1.697e-06, -4.837e-07, 1.0, 1.697e-06, 3.075e-07, 1.0, 7.878e-07, 3.075e-07, 1.0, 7.878e-07, 3.075e-07, 1.0, 7.878e-07, 1.526e-07, 1.0, 0.0, 1.526e-07, 1.0, 0.0, 1.526e-07, 1.0, 0.0, 0.0, 1.0, 0.0, 0.0, 1.0, 0.0, 0.0, 1.0, 0.0, 0.0, 1.0, 0.0, 0.0, 1.0, 0.0, 0.0, 1.0, 0.0, 0.0, 1.0, 1.97e-07, 0.0, 1.0, 1.97e-07, 0.0, 1.0, 1.97e-07, 0.0, 1.0, -2.121e-07, 0.0, 1.0, -2.121e-07, 0.0, 1.0, -2.121e-07, 0.0, 1.0, 0.0, 0.0, 1.0, 0.0, 0.0, 1.0, 0.0, 0.0, 1.0, -2.121e-07, 0.0, 1.0, -2.121e-07, 0.0, 1.0, -2.121e-07, 0.0, 1.0, 0.0, 0.0, 1.0, 0.0, 0.0, 1.0, 0.0, 0.0, 1.0, 0.0, 0.0, 1.0, 0.0, 0.0, 1.0, 0.0, 0.0, 1.0, 7.878e-07, 0.0, 1.0, 7.878e-07, 0.0, 1.0, 7.878e-07, -4.837e-07, 1.0, 8.483e-07, -4.837e-07, 1.0, 8.483e-07, -4.837e-07, 1.0, 8.483e-07, 3.075e-07, 1.0, 1.576e-06, 3.075e-07, 1.0, 1.576e-06, 3.075e-07, 1.0, 1.576e-06, 1.526e-07, 1.0, 0.0, 1.526e-07, 1.0, 0.0, 1.526e-07, 1.0, 0.0, 0.0, 1.0, 0.0, 0.0, 1.0, 0.0, 0.0, 1.0, 0.0, 0.0, 1.0, 0.0, 0.0, 1.0, 0.0, 0.0, 1.0, 0.0, 0.0, -1.0, 3.939e-07, 0.0, -1.0, 3.939e-07, 0.0, -1.0, 3.939e-07, 0.0, -1.0, 4.241e-07, 0.0, -1.0, 4.241e-07, 0.0, -1.0, 4.241e-07, 0.0, -1.0, 0.0, 0.0, -1.0, 0.0, 0.0, -1.0, 0.0, 0.0, -1.0, 8.483e-07, 0.0, -1.0, 8.483e-07, 0.0, -1.0, 8.483e-07, 0.0, -1.0, 0.0, 0.0, -1.0, 0.0, 0.0, -1.0, 0.0, -4.837e-07, -1.0, -1.697e-06, -4.837e-07, -1.0, -1.697e-06, -4.837e-07, -1.0, -1.697e-06, 3.075e-07, -1.0, 0.0, 3.075e-07, -1.0, 0.0, 3.075e-07, -1.0, 0.0, 1.526e-07, -1.0, -1.697e-06, 1.526e-07, -1.0, -1.697e-06, 1.526e-07, -1.0, -1.697e-06, 0.0, -1.0, 0.0, 0.0, -1.0, 0.0, 0.0, -1.0, 0.0, 0.0, -1.0, 8.483e-07, 0.0, -1.0, 8.483e-07, 0.0, -1.0, 8.483e-07, 0.0, -1.0, 0.0, 0.0, -1.0, 0.0, 0.0, -1.0, 0.0, 0.0, -1.0, 4.241e-07, 0.0, -1.0, 4.241e-07, 0.0, -1.0, 4.241e-07, 0.0, -1.0, -3.939e-07, 0.0, -1.0, -3.939e-07, 0.0, -1.0, -3.939e-07, 0.0, -1.0, -4.241e-07, 0.0, -1.0, -4.241e-07, 0.0, -1.0, -4.241e-07, 0.0, -1.0, 0.0, 0.0, -1.0, 0.0, 0.0, -1.0, 0.0, 0.0, -1.0, -8.483e-07, 0.0, -1.0, -8.483e-07, 0.0, -1.0, -8.483e-07, 0.0, -1.0, 0.0, 0.0, -1.0, 0.0, 0.0, -1.0, 0.0, -4.837e-07, -1.0, -1.697e-06, -4.837e-07, -1.0, -1.697e-06, -4.837e-07, -1.0, -1.697e-06, 3.075e-07, -1.0, -1.576e-06, 3.075e-07, -1.0, -1.576e-06, 3.075e-07, -1.0, -1.576e-06, 1.526e-07, -1.0, 0.0, 1.526e-07, -1.0, 0.0, 1.526e-07, -1.0, 0.0, 0.0, -1.0, 0.0, 0.0, -1.0, 0.0, 0.0, -1.0, 0.0, 0.0, -1.0, -8.483e-07, 0.0, -1.0, -8.483e-07, 0.0, -1.0, -8.483e-07, 0.0, -1.0, 3.939e-07, 0.0, -1.0, 3.939e-07, 0.0, -1.0, 3.939e-07, 0.0, -1.0, -4.241e-07, 0.0, -1.0, -4.241e-07, 0.0, -1.0, -4.241e-07])] * 3)])

# ---- objects
ob_te_hellwailer_magazine = bpy.data.objects.new('TE_Hellwailer_Magazine', me_mesh_007)

# ---- transforms, parenting, visibility, modifiers, constraints
ob_te_hellwailer_magazine.location = (0.0, 0.0, 0.0)
ob_te_hellwailer_magazine.rotation_euler = (3.142, -0.0, 0.0)
ob_te_hellwailer_magazine.color = (0.8, 0.8, 0.8, 1.0)
ob_te_hellwailer_magazine.lineart.crease_threshold = 0.0

# ---- collection membership
col_collection.objects.link(ob_te_hellwailer_magazine)

# ---- scene / render settings (as saved in the file)
scene.frame_start = 1; scene.frame_end = 250; scene.frame_set(1)
scene.render.engine = 'BLENDER_EEVEE_NEXT'
scene.cycles.use_denoising = False
scene.cycles.samples = 128
scene.cycles.sampling_pattern = 'TABULATED_SOBOL'
scene.cycles.use_adaptive_sampling = False
scene.cycles.use_light_tree = False
scene.view_settings.view_transform = 'Filmic'
bpy.context.view_layer.update()

# ---- added for rendering (the .blend has no active camera and no usable light): camera, sun
cam_auto = bpy.data.cameras.new('AutoCamera')
cam_auto.lens = 50.0
cam_auto.sensor_width = 36.0
cam_auto.clip_end = 1000.0
ob_auto_camera = bpy.data.objects.new('AutoCamera', cam_auto)
scene.collection.objects.link(ob_auto_camera)
ob_auto_camera.location = (5.74886, -6.89863, 4.59909)
ob_auto_camera.rotation_euler = (1.09748, -7.21219e-08, 0.694738)
scene.camera = ob_auto_camera
light_auto_sun = bpy.data.lights.new('AutoSun', 'SUN')
light_auto_sun.energy = 3.0
light_auto_sun.angle = 0.0523599
ob_auto_sun = bpy.data.objects.new('AutoSun', light_auto_sun)
scene.collection.objects.link(ob_auto_sun)
ob_auto_sun.rotation_euler = (0.872665, 0.174533, 0.523599)
bpy.context.view_layer.update()
